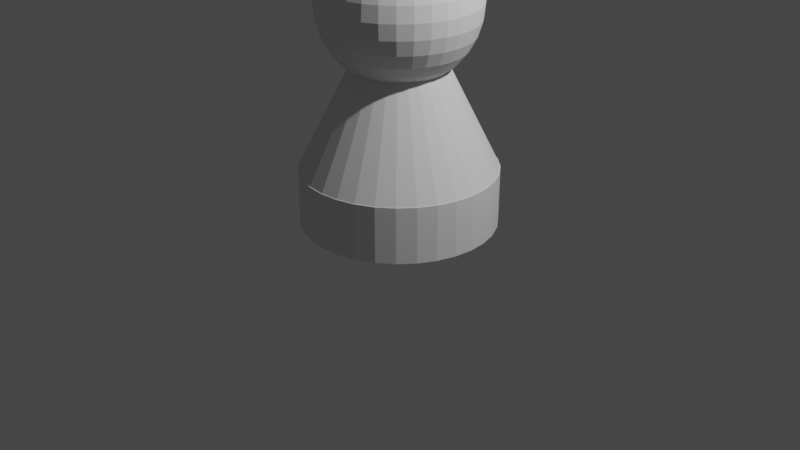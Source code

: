 # Source: Person_old.blend  (saved by Blender 3.0.42; exported with 4.5.12 LTS)
import bpy
from mathutils import Matrix  # noqa: F401  (used for matrix-valued properties, if any)

bpy.ops.wm.read_factory_settings(use_empty=True)
scene = bpy.context.scene
scene.name = 'Scene'

# ---- collections
col_collection = bpy.data.collections.new('Collection'); scene.collection.children.link(col_collection)

# ---- world
world_world = bpy.data.worlds.new('World'); scene.world = world_world
world_world.use_nodes = True; world_world.node_tree.nodes.clear()
_N = world_world.node_tree.nodes; _L = world_world.node_tree.links
n0 = _N.new('ShaderNodeOutputWorld'); n0.name = 'World Output'; n0.location = (300, 300)
n1 = _N.new('ShaderNodeBackground'); n1.name = 'Background'; n1.location = (10, 300)
n1.inputs[0].default_value = (0.05088, 0.05088, 0.05088, 1.0)
_L.new(n1.outputs[0], n0.inputs[0])
n0.is_active_output = True
world_world.color = (0.05088, 0.05088, 0.05088)
world_world.use_sun_shadow = False
world_world.sun_shadow_jitter_overblur = 0.0

# ---- cameras
cam_camera = bpy.data.cameras.new('Camera')
cam_camera.clip_end = 100.0
cam_camera.ortho_scale = 7.314

# ---- lights
light_light = bpy.data.lights.new('Light', 'POINT')
light_light.transmission_factor = 0.0
light_light.energy = 1000.0
light_light.shadow_soft_size = 0.1
light_light.shadow_maximum_resolution = 0.006
light_light.use_absolute_resolution = True

# ---- meshes
me_person = bpy.data.meshes.new('Person')
me_person.from_pydata([(0.0, 0.1951, 3.777), (0.0, 0.3827, 3.72), (0.0, 0.5556, 3.628), (0.0, 0.7071, 3.504), (0.0, 0.8315, 3.352), (0.0, 0.9239, 3.179), (0.0, 0.9808, 2.992), (0.0, 0.8315, 2.241), (0.0, 0.7071, 2.089), (0.0, 0.5556, 1.965), (0.03806, 0.1913, 3.777), (0.07466, 0.3753, 3.72), (0.1084, 0.5449, 3.628), (0.1379, 0.6935, 3.504), (0.1622, 0.8155, 3.352), (0.1802, 0.9061, 3.179), (0.1913, 0.9619, 2.992), (0.1951, 0.9808, 2.796), (0.1913, 0.9619, 2.601), (0.1802, 0.9061, 2.414), (0.1622, 0.8155, 2.241), (0.1379, 0.6935, 2.089), (0.1084, 0.5449, 1.965), (0.07466, 0.3753, 1.873), (0.03806, 0.1913, 1.816), (0.07466, 0.1802, 3.777), (0.1464, 0.3536, 3.72), (0.2126, 0.5133, 3.628), (0.2706, 0.6533, 3.504), (0.3182, 0.7682, 3.352), (0.3536, 0.8536, 3.179), (0.3753, 0.9061, 2.992), (0.3827, 0.9239, 2.796), (0.3753, 0.9061, 2.601), (0.3536, 0.8536, 2.414), (0.3182, 0.7682, 2.241), (0.2706, 0.6533, 2.089), (0.2126, 0.5133, 1.965), (0.1464, 0.3536, 1.873), (0.07466, 0.1802, 1.816), (0.1084, 0.1622, 3.777), (0.2126, 0.3182, 3.72), (0.3087, 0.4619, 3.628), (0.3928, 0.5879, 3.504), (0.4619, 0.6913, 3.352), (0.5133, 0.7682, 3.179), (0.5449, 0.8155, 2.992), (0.5556, 0.8315, 2.796), (0.5449, 0.8155, 2.601), (0.5133, 0.7682, 2.414), (0.4619, 0.6913, 2.241), (0.3928, 0.5879, 2.089), (0.3087, 0.4619, 1.965), (0.2126, 0.3182, 1.873), (0.1084, 0.1622, 1.816), (0.1379, 0.1379, 3.777), (0.2706, 0.2706, 3.72), (0.3928, 0.3928, 3.628), (0.5, 0.5, 3.504), (0.5879, 0.5879, 3.352), (0.6533, 0.6533, 3.179), (0.6935, 0.6935, 2.992), (0.7071, 0.7071, 2.796), (0.6935, 0.6935, 2.601), (0.6533, 0.6533, 2.414), (0.5879, 0.5879, 2.241), (0.5, 0.5, 2.089), (0.3928, 0.3928, 1.965), (0.2706, 0.2706, 1.873), (0.1379, 0.1379, 1.816), (0.1622, 0.1084, 3.777), (0.3182, 0.2126, 3.72), (0.4619, 0.3087, 3.628), (0.5879, 0.3928, 3.504), (0.6913, 0.4619, 3.352), (0.7682, 0.5133, 3.179), (0.8155, 0.5449, 2.992), (0.8315, 0.5556, 2.796), (0.8155, 0.5449, 2.601), (0.7682, 0.5133, 2.414), (0.6913, 0.4619, 2.241), (0.5879, 0.3928, 2.089), (0.4619, 0.3087, 1.965), (0.3182, 0.2126, 1.873), (0.1622, 0.1084, 1.816), (0.1802, 0.07466, 3.777), (0.3536, 0.1464, 3.72), (0.5133, 0.2126, 3.628), (0.6533, 0.2706, 3.504), (0.7682, 0.3182, 3.352), (0.8536, 0.3536, 3.179), (0.9061, 0.3753, 2.992), (0.9239, 0.3827, 2.796), (0.9061, 0.3753, 2.601), (0.8536, 0.3536, 2.414), (0.7682, 0.3182, 2.241), (0.6533, 0.2706, 2.089), (0.5133, 0.2126, 1.965), (0.3536, 0.1464, 1.873), (0.1802, 0.07466, 1.816), (0.1913, 0.03806, 3.777), (0.3753, 0.07466, 3.72), (0.5449, 0.1084, 3.628), (0.6935, 0.1379, 3.504), (0.8155, 0.1622, 3.352), (0.9061, 0.1802, 3.179), (0.9619, 0.1913, 2.992), (0.9808, 0.1951, 2.796), (0.9619, 0.1913, 2.601), (0.9061, 0.1802, 2.414), (0.8155, 0.1622, 2.241), (0.6935, 0.1379, 2.089), (0.5449, 0.1084, 1.965), (0.3753, 0.07466, 1.873), (0.1913, 0.03806, 1.816), (0.1951, -6.874e-08, 3.777), (0.3827, -1.209e-07, 3.72), (0.5556, -1.134e-07, 3.628), (0.7071, -4.638e-08, 3.504), (0.8315, -9.109e-08, 3.352), (0.9239, -1.658e-08, 3.179), (0.9808, -9.109e-08, 2.992), (1.0, -1.656e-07, 2.796), (0.9808, -9.109e-08, 2.601), (0.9239, -1.507e-07, 2.414), (0.8315, -1.06e-07, 2.241), (0.7071, -4.638e-08, 2.089), (0.5556, -1.134e-07, 1.965), (0.3827, -9.854e-08, 1.873), (0.1951, -7.619e-08, 1.816), (0.1913, -0.03806, 3.777), (0.3753, -0.07466, 3.72), (0.5449, -0.1084, 3.628), (0.6935, -0.1379, 3.504), (0.8155, -0.1622, 3.352), (0.9061, -0.1802, 3.179), (0.9619, -0.1913, 2.992), (0.9808, -0.1951, 2.796), (0.9619, -0.1913, 2.601), (0.9061, -0.1802, 2.414), (0.8155, -0.1622, 2.241), (0.6935, -0.1379, 2.089), (0.5449, -0.1084, 1.965), (0.3753, -0.07466, 1.873), (0.1913, -0.03806, 1.816), (0.1802, -0.07466, 3.777), (0.3536, -0.1464, 3.72), (0.5133, -0.2126, 3.628), (0.6533, -0.2706, 3.504), (0.7682, -0.3182, 3.352), (0.8536, -0.3536, 3.179), (0.9061, -0.3753, 2.992), (0.9239, -0.3827, 2.796), (0.9061, -0.3753, 2.601), (0.8536, -0.3536, 2.414), (0.7682, -0.3182, 2.241), (0.6533, -0.2706, 2.089), (0.5133, -0.2126, 1.965), (0.3536, -0.1464, 1.873), (0.1802, -0.07466, 1.816), (0.1622, -0.1084, 3.777), (0.3182, -0.2126, 3.72), (0.4619, -0.3087, 3.628), (0.5879, -0.3928, 3.504), (0.6913, -0.4619, 3.352), (0.7682, -0.5133, 3.179), (0.8155, -0.5449, 2.992), (0.8315, -0.5556, 2.796), (0.8155, -0.5449, 2.601), (0.7682, -0.5133, 2.414), (0.6913, -0.4619, 2.241), (0.5879, -0.3928, 2.089), (0.4619, -0.3087, 1.965), (0.3182, -0.2126, 1.873), (0.1622, -0.1084, 1.816), (0.1379, -0.1379, 3.777), (0.2706, -0.2706, 3.72), (0.3928, -0.3928, 3.628), (0.5, -0.5, 3.504), (0.5879, -0.5879, 3.352), (0.6533, -0.6533, 3.179), (0.6935, -0.6935, 2.992), (0.7071, -0.7071, 2.796), (0.6935, -0.6935, 2.601), (0.6533, -0.6533, 2.414), (0.5879, -0.5879, 2.241), (0.5, -0.5, 2.089), (0.3928, -0.3928, 1.965), (0.2706, -0.2706, 1.873), (0.1379, -0.1379, 1.816), (0.1084, -0.1622, 3.777), (0.2126, -0.3182, 3.72), (0.3087, -0.4619, 3.628), (0.3928, -0.5879, 3.504), (0.4619, -0.6913, 3.352), (0.5133, -0.7682, 3.179), (0.5449, -0.8155, 2.992), (0.5556, -0.8315, 2.796), (0.5449, -0.8155, 2.601), (0.5133, -0.7682, 2.414), (0.4619, -0.6913, 2.241), (0.3928, -0.5879, 2.089), (0.3087, -0.4619, 1.965), (0.2126, -0.3182, 1.873), (0.1084, -0.1622, 1.816), (0.07466, -0.1802, 3.777), (0.1464, -0.3536, 3.72), (0.2126, -0.5133, 3.628), (0.2706, -0.6533, 3.504), (0.3182, -0.7682, 3.352), (0.3536, -0.8536, 3.179), (0.3753, -0.9061, 2.992), (0.3827, -0.9239, 2.796), (0.3753, -0.9061, 2.601), (0.3536, -0.8536, 2.414), (0.3182, -0.7682, 2.241), (0.2706, -0.6533, 2.089), (0.2126, -0.5133, 1.965), (0.1464, -0.3536, 1.873), (0.07466, -0.1802, 1.816), (0.03806, -0.1913, 3.777), (0.07466, -0.3753, 3.72), (0.1084, -0.5449, 3.628), (0.1379, -0.6935, 3.504), (0.1622, -0.8155, 3.352), (0.1802, -0.9061, 3.179), (0.1913, -0.9619, 2.992), (0.1951, -0.9808, 2.796), (0.1913, -0.9619, 2.601), (0.1802, -0.9061, 2.414), (0.1622, -0.8155, 2.241), (0.1379, -0.6935, 2.089), (0.1084, -0.5449, 1.965), (0.07466, -0.3753, 1.873), (0.03806, -0.1913, 1.816), (2.154e-09, -0.1951, 3.777), (-2.765e-08, -0.3827, 3.72), (-6.49e-08, -0.5556, 3.628), (4.686e-08, -0.7071, 3.504), (-1.275e-08, -0.8315, 3.352), (1.706e-08, -0.9239, 3.179), (-7.235e-08, -0.9808, 2.992), (-2.661e-07, -1.0, 2.796), (-7.235e-08, -0.9808, 2.601), (-1.171e-07, -0.9239, 2.414), (-4.255e-08, -0.8315, 2.241), (4.686e-08, -0.7071, 2.089), (-6.49e-08, -0.5556, 1.965), (2.154e-09, -0.3827, 1.873), (-1.571e-09, -0.1951, 1.816), (-0.03806, -0.1913, 3.777), (-0.07466, -0.3753, 3.72), (-0.1084, -0.5449, 3.628), (-0.1379, -0.6935, 3.504), (-0.1622, -0.8155, 3.352), (-0.1802, -0.9061, 3.179), (-0.1913, -0.9619, 2.992), (-0.1951, -0.9808, 2.796), (-0.1913, -0.9619, 2.601), (-0.1802, -0.9061, 2.414), (-0.1622, -0.8155, 2.241), (-0.1379, -0.6935, 2.089), (-0.1084, -0.5449, 1.965), (-0.07466, -0.3753, 1.873), (-0.03806, -0.1913, 1.816), (-0.07466, -0.1802, 3.777), (-0.1464, -0.3536, 3.72), (-0.2126, -0.5133, 3.628), (-0.2706, -0.6533, 3.504), (-0.3182, -0.7682, 3.352), (-0.3536, -0.8536, 3.179), (-0.3753, -0.9061, 2.992), (-0.3827, -0.9239, 2.796), (-0.3753, -0.9061, 2.601), (-0.3536, -0.8536, 2.414), (-0.3182, -0.7682, 2.241), (-0.2706, -0.6533, 2.089), (-0.2126, -0.5133, 1.965), (-0.1464, -0.3536, 1.873), (-0.07466, -0.1802, 1.816), (-0.1084, -0.1622, 3.777), (-0.2126, -0.3182, 3.72), (-0.3087, -0.4619, 3.628), (-0.3928, -0.5879, 3.504), (-0.4619, -0.6913, 3.352), (-0.5133, -0.7682, 3.179), (-0.5449, -0.8155, 2.992), (-0.5556, -0.8315, 2.796), (-0.5449, -0.8155, 2.601), (-0.5133, -0.7682, 2.414), (-0.4619, -0.6913, 2.241), (-0.3928, -0.5879, 2.089), (-0.3087, -0.4619, 1.965), (-0.2126, -0.3182, 1.873), (-0.1084, -0.1622, 1.816), (-0.1379, -0.1379, 3.777), (-0.2706, -0.2706, 3.72), (-0.3928, -0.3928, 3.628), (-0.5, -0.5, 3.504), (-0.5879, -0.5879, 3.352), (-0.6533, -0.6533, 3.179), (-0.6935, -0.6935, 2.992), (-0.7071, -0.7071, 2.796), (-0.6935, -0.6935, 2.601), (-0.6533, -0.6533, 2.414), (-0.5879, -0.5879, 2.241), (-0.5, -0.5, 2.089), (-0.3928, -0.3928, 1.965), (-0.2706, -0.2706, 1.873), (-0.1379, -0.1379, 1.816), (-0.1622, -0.1084, 3.777), (-0.3182, -0.2126, 3.72), (-0.4619, -0.3087, 3.628), (-0.5879, -0.3928, 3.504), (-0.6913, -0.4619, 3.352), (-0.7682, -0.5133, 3.179), (-0.8155, -0.5449, 2.992), (-0.8315, -0.5556, 2.796), (-0.8155, -0.5449, 2.601), (-0.7682, -0.5133, 2.414), (-0.6913, -0.4619, 2.241), (-0.5879, -0.3928, 2.089), (-0.4619, -0.3087, 1.965), (-0.3182, -0.2126, 1.873), (-0.1622, -0.1084, 1.816), (-8.077e-08, -1.209e-07, 3.796), (-0.1802, -0.07466, 3.777), (-0.3536, -0.1464, 3.72), (-0.5133, -0.2126, 3.628), (-0.6533, -0.2706, 3.504), (-0.7682, -0.3182, 3.352), (-0.8536, -0.3536, 3.179), (-0.9061, -0.3753, 2.992), (-0.9239, -0.3827, 2.796), (-0.9061, -0.3753, 2.601), (-0.8536, -0.3536, 2.414), (-0.7682, -0.3182, 2.241), (-0.6533, -0.2706, 2.089), (-0.5133, -0.2126, 1.965), (-0.3536, -0.1464, 1.873), (-0.1802, -0.07466, 1.816), (-0.1913, -0.03806, 3.777), (-0.3753, -0.07466, 3.72), (-0.5449, -0.1084, 3.628), (-0.6935, -0.1379, 3.504), (-0.8155, -0.1622, 3.352), (-0.9061, -0.1802, 3.179), (-0.9619, -0.1913, 2.992), (-0.9808, -0.1951, 2.796), (-0.9619, -0.1913, 2.601), (-0.9061, -0.1802, 2.414), (-0.8155, -0.1622, 2.241), (-0.6935, -0.1379, 2.089), (-0.5449, -0.1084, 1.965), (-0.3753, -0.07466, 1.873), (-0.1913, -0.03806, 1.816), (-0.1951, -7.246e-08, 3.777), (-0.3827, -4.638e-08, 3.72), (-0.5556, 5.771e-09, 3.628), (-0.7071, -9.109e-08, 3.504), (-0.8315, -4.638e-08, 3.352), (-0.9239, -1.68e-09, 3.179), (-0.9808, 7.283e-08, 2.992), (-1.0, 3.858e-07, 2.796), (-0.9808, 7.283e-08, 2.601), (-0.9239, 1.175e-07, 2.414), (-0.8315, -3.148e-08, 2.241), (-0.7071, -9.109e-08, 2.089), (-0.5556, 5.771e-09, 1.965), (-0.3827, -6.128e-08, 1.873), (-0.1951, -6.874e-08, 1.816), (-0.1913, 0.03806, 3.777), (-0.3753, 0.07466, 3.72), (-0.5449, 0.1084, 3.628), (-0.6935, 0.1379, 3.504), (-0.8155, 0.1622, 3.352), (-0.9061, 0.1802, 3.179), (-0.9619, 0.1913, 2.992), (-0.9808, 0.1951, 2.796), (-0.9619, 0.1913, 2.601), (-0.9061, 0.1802, 2.414), (-0.8155, 0.1622, 2.241), (-0.6935, 0.1379, 2.089), (-0.5449, 0.1084, 1.965), (-0.3753, 0.07466, 1.873), (-0.1913, 0.03806, 1.816), (-0.1802, 0.07466, 3.777), (-0.3536, 0.1464, 3.72), (-0.5133, 0.2126, 3.628), (-0.6533, 0.2706, 3.504), (-0.7682, 0.3182, 3.352), (-0.8536, 0.3536, 3.179), (-0.9061, 0.3753, 2.992), (-0.9239, 0.3827, 2.796), (-0.9061, 0.3753, 2.601), (-0.8536, 0.3536, 2.414), (-0.7682, 0.3182, 2.241), (-0.6533, 0.2706, 2.089), (-0.5133, 0.2126, 1.965), (-0.3536, 0.1464, 1.873), (-0.1802, 0.07466, 1.816), (-0.1622, 0.1084, 3.777), (-0.3182, 0.2126, 3.72), (-0.4619, 0.3087, 3.628), (-0.5879, 0.3928, 3.504), (-0.6913, 0.4619, 3.352), (-0.7682, 0.5133, 3.179), (-0.8155, 0.5449, 2.992), (-0.8315, 0.5556, 2.796), (-0.8155, 0.5449, 2.601), (-0.7682, 0.5133, 2.414), (-0.6913, 0.4619, 2.241), (-0.5879, 0.3928, 2.089), (-0.4619, 0.3087, 1.965), (-0.3182, 0.2126, 1.873), (-0.1622, 0.1084, 1.816), (-0.1379, 0.1379, 3.777), (-0.2706, 0.2706, 3.72), (-0.3928, 0.3928, 3.628), (-0.5, 0.5, 3.504), (-0.5879, 0.5879, 3.352), (-0.6533, 0.6533, 3.179), (-0.6935, 0.6935, 2.992), (-0.7071, 0.7071, 2.796), (-0.6935, 0.6935, 2.601), (-0.6533, 0.6533, 2.414), (-0.5879, 0.5879, 2.241), (-0.5, 0.5, 2.089), (-0.3928, 0.3928, 1.965), (-0.2706, 0.2706, 1.873), (-0.1379, 0.1379, 1.816), (-0.1084, 0.1622, 3.777), (-0.2126, 0.3182, 3.72), (-0.3087, 0.4619, 3.628), (-0.3928, 0.5879, 3.504), (-0.4619, 0.6913, 3.352), (-0.5133, 0.7682, 3.179), (-0.5449, 0.8155, 2.992), (-0.5556, 0.8315, 2.796), (-0.5449, 0.8155, 2.601), (-0.5133, 0.7682, 2.414), (-0.4619, 0.6913, 2.241), (-0.3928, 0.5879, 2.089), (-0.3087, 0.4619, 1.965), (-0.2126, 0.3182, 1.873), (-0.1084, 0.1622, 1.816), (-0.07466, 0.1802, 3.777), (-0.1464, 0.3536, 3.72), (-0.2126, 0.5133, 3.628), (-0.2706, 0.6533, 3.504), (-0.3182, 0.7682, 3.352), (-0.3536, 0.8536, 3.179), (-0.3753, 0.9061, 2.992), (-0.3827, 0.9239, 2.796), (-0.3753, 0.9061, 2.601), (-0.3536, 0.8536, 2.414), (-0.3182, 0.7682, 2.241), (-0.2706, 0.6533, 2.089), (-0.2126, 0.5133, 1.965), (-0.1464, 0.3536, 1.873), (-0.07466, 0.1802, 1.816), (-0.03806, 0.1913, 3.777), (-0.07466, 0.3753, 3.72), (-0.1084, 0.5449, 3.628), (-0.1379, 0.6935, 3.504), (-0.1622, 0.8155, 3.352), (-0.1802, 0.9061, 3.179), (-0.1913, 0.9619, 2.992), (-0.1951, 0.9808, 2.796), (-0.1913, 0.9619, 2.601), (-0.1802, 0.9061, 2.414), (-0.1622, 0.8155, 2.241), (-0.1379, 0.6935, 2.089), (-0.1084, 0.5449, 1.965), (-0.07466, 0.3753, 1.873), (-0.03806, 0.1913, 1.816), (5.386e-07, 1.0, 2.796), (2.257e-07, 0.9808, 2.601), (1.959e-07, 0.9239, 2.414), (6.921e-08, 0.3827, 1.873), (2.823e-08, 0.1951, 1.816), (0.0, -8.742e-08, 1.796), (0.0, 0.0, 0.7379), (0.0, 0.0, 0.02212), (0.0, 1.243, 0.7379), (0.0, 1.243, 0.02212), (0.2426, 1.219, 0.7379), (0.2426, 1.219, 0.02212), (0.4758, 1.149, 0.7379), (0.4758, 1.149, 0.02212), (0.6908, 1.034, 0.7379), (0.6908, 1.034, 0.02212), (0.8792, 0.8792, 0.7379), (0.8792, 0.8792, 0.02212), (1.034, 0.6908, 0.7379), (1.034, 0.6908, 0.02212), (1.149, 0.4758, 0.7379), (1.149, 0.4758, 0.02212), (1.219, 0.2426, 0.7379), (1.219, 0.2426, 0.02212), (1.243, -5.435e-08, 0.7379), (1.243, -5.435e-08, 0.02212), (1.219, -0.2426, 0.7379), (1.219, -0.2426, 0.02212), (1.149, -0.4758, 0.7379), (1.149, -0.4758, 0.02212), (1.034, -0.6908, 0.7379), (1.034, -0.6908, 0.02212), (0.8792, -0.8792, 0.7379), (0.8792, -0.8792, 0.02212), (0.6908, -1.034, 0.7379), (0.6908, -1.034, 0.02212), (0.4758, -1.149, 0.7379), (0.4758, -1.149, 0.02212), (0.2426, -1.219, 0.7379), (0.2426, -1.219, 0.02212), (-1.087e-07, -1.243, 0.7379), (-1.087e-07, -1.243, 0.02212), (-0.2426, -1.219, 0.7379), (-0.2426, -1.219, 0.02212), (-0.4758, -1.149, 0.7379), (-0.4758, -1.149, 0.02212), (-0.6908, -1.034, 0.7379), (-0.6908, -1.034, 0.02212), (-0.8792, -0.8792, 0.7379), (-0.8792, -0.8792, 0.02212), (-1.034, -0.6908, 0.7379), (-1.034, -0.6908, 0.02212), (-1.149, -0.4758, 0.7379), (-1.149, -0.4758, 0.02212), (-1.219, -0.2426, 0.7379), (-1.219, -0.2426, 0.02212), (-1.243, 1.483e-08, 0.7379), (-1.243, 1.483e-08, 0.02212), (-1.219, 0.2426, 0.7379), (-1.219, 0.2426, 0.02212), (-1.149, 0.4758, 0.7379), (-1.149, 0.4758, 0.02212), (-1.034, 0.6908, 0.7379), (-1.034, 0.6908, 0.02212), (-0.8792, 0.8792, 0.7379), (-0.8792, 0.8792, 0.02212), (-0.6908, 1.034, 0.7379), (-0.6908, 1.034, 0.02212), (-0.4758, 1.149, 0.7379), (-0.4758, 1.149, 0.02212), (-0.2426, 1.219, 0.7379), (-0.2426, 1.219, 0.02212), (0.0, 0.0, 0.7226), (0.0, 1.243, 0.7226), (0.2426, 1.219, 0.7226), (0.4758, 1.149, 0.7226), (0.6908, 1.034, 0.7226), (0.8792, 0.8792, 0.7226), (1.034, 0.6908, 0.7226), (1.149, 0.4758, 0.7226), (1.219, 0.2426, 0.7226), (1.243, -5.435e-08, 0.7226), (1.219, -0.2426, 0.7226), (1.149, -0.4758, 0.7226), (1.034, -0.6908, 0.7226), (0.8792, -0.8792, 0.7226), (0.6908, -1.034, 0.7226), (0.4758, -1.149, 0.7226), (0.2426, -1.219, 0.7226), (-1.087e-07, -1.243, 0.7226), (-0.2426, -1.219, 0.7226), (-0.4758, -1.149, 0.7226), (-0.6908, -1.034, 0.7226), (-0.8792, -0.8792, 0.7226), (-1.034, -0.6908, 0.7226), (-1.149, -0.4758, 0.7226), (-1.219, -0.2426, 0.7226), (-1.243, 1.483e-08, 0.7226), (-1.219, 0.2426, 0.7226), (-1.149, 0.4758, 0.7226), (-1.034, 0.6908, 0.7226), (-0.8792, 0.8792, 0.7226), (-0.6908, 1.034, 0.7226), (-0.4758, 1.149, 0.7226), (-0.2426, 1.219, 0.7226), (0.0, 0.0, 3.209)], [], [(4, 3, 13, 14), (9, 8, 21, 22), (5, 4, 14, 15), (479, 9, 22, 23), (6, 5, 15, 16), (480, 479, 23, 24), (476, 6, 16, 17), (0, 325, 10), (481, 480, 24), (477, 476, 17, 18), (1, 0, 10, 11), (478, 477, 18, 19), (2, 1, 11, 12), (7, 478, 19, 20), (3, 2, 12, 13), (8, 7, 20, 21), (13, 12, 27, 28), (21, 20, 35, 36), (14, 13, 28, 29), (22, 21, 36, 37), (15, 14, 29, 30), (23, 22, 37, 38), (16, 15, 30, 31), (24, 23, 38, 39), (17, 16, 31, 32), (10, 325, 25), (481, 24, 39), (18, 17, 32, 33), (11, 10, 25, 26), (19, 18, 33, 34), (12, 11, 26, 27), (20, 19, 34, 35), (32, 31, 46, 47), (25, 325, 40), (481, 39, 54), (33, 32, 47, 48), (26, 25, 40, 41), (34, 33, 48, 49), (27, 26, 41, 42), (35, 34, 49, 50), (28, 27, 42, 43), (36, 35, 50, 51), (29, 28, 43, 44), (37, 36, 51, 52), (30, 29, 44, 45), (38, 37, 52, 53), (31, 30, 45, 46), (39, 38, 53, 54), (51, 50, 65, 66), (44, 43, 58, 59), (52, 51, 66, 67), (45, 44, 59, 60), (53, 52, 67, 68), (46, 45, 60, 61), (54, 53, 68, 69), (47, 46, 61, 62), (40, 325, 55), (481, 54, 69), (48, 47, 62, 63), (41, 40, 55, 56), (49, 48, 63, 64), (42, 41, 56, 57), (50, 49, 64, 65), (43, 42, 57, 58), (55, 325, 70), (481, 69, 84), (63, 62, 77, 78), (56, 55, 70, 71), (64, 63, 78, 79), (57, 56, 71, 72), (65, 64, 79, 80), (58, 57, 72, 73), (66, 65, 80, 81), (59, 58, 73, 74), (67, 66, 81, 82), (60, 59, 74, 75), (68, 67, 82, 83), (61, 60, 75, 76), (69, 68, 83, 84), (62, 61, 76, 77), (74, 73, 88, 89), (82, 81, 96, 97), (75, 74, 89, 90), (83, 82, 97, 98), (76, 75, 90, 91), (84, 83, 98, 99), (77, 76, 91, 92), (70, 325, 85), (481, 84, 99), (78, 77, 92, 93), (71, 70, 85, 86), (79, 78, 93, 94), (72, 71, 86, 87), (80, 79, 94, 95), (73, 72, 87, 88), (81, 80, 95, 96), (93, 92, 107, 108), (86, 85, 100, 101), (94, 93, 108, 109), (87, 86, 101, 102), (95, 94, 109, 110), (88, 87, 102, 103), (96, 95, 110, 111), (89, 88, 103, 104), (97, 96, 111, 112), (90, 89, 104, 105), (98, 97, 112, 113), (91, 90, 105, 106), (99, 98, 113, 114), (92, 91, 106, 107), (85, 325, 100), (481, 99, 114), (112, 111, 126, 127), (105, 104, 119, 120), (113, 112, 127, 128), (106, 105, 120, 121), (114, 113, 128, 129), (107, 106, 121, 122), (100, 325, 115), (481, 114, 129), (108, 107, 122, 123), (101, 100, 115, 116), (109, 108, 123, 124), (102, 101, 116, 117), (110, 109, 124, 125), (103, 102, 117, 118), (111, 110, 125, 126), (104, 103, 118, 119), (124, 123, 138, 139), (117, 116, 131, 132), (125, 124, 139, 140), (118, 117, 132, 133), (126, 125, 140, 141), (119, 118, 133, 134), (127, 126, 141, 142), (120, 119, 134, 135), (128, 127, 142, 143), (121, 120, 135, 136), (129, 128, 143, 144), (122, 121, 136, 137), (115, 325, 130), (481, 129, 144), (123, 122, 137, 138), (116, 115, 130, 131), (143, 142, 157, 158), (136, 135, 150, 151), (144, 143, 158, 159), (137, 136, 151, 152), (130, 325, 145), (481, 144, 159), (138, 137, 152, 153), (131, 130, 145, 146), (139, 138, 153, 154), (132, 131, 146, 147), (140, 139, 154, 155), (133, 132, 147, 148), (141, 140, 155, 156), (134, 133, 148, 149), (142, 141, 156, 157), (135, 134, 149, 150), (147, 146, 161, 162), (155, 154, 169, 170), (148, 147, 162, 163), (156, 155, 170, 171), (149, 148, 163, 164), (157, 156, 171, 172), (150, 149, 164, 165), (158, 157, 172, 173), (151, 150, 165, 166), (159, 158, 173, 174), (152, 151, 166, 167), (145, 325, 160), (481, 159, 174), (153, 152, 167, 168), (146, 145, 160, 161), (154, 153, 168, 169), (166, 165, 180, 181), (174, 173, 188, 189), (167, 166, 181, 182), (160, 325, 175), (481, 174, 189), (168, 167, 182, 183), (161, 160, 175, 176), (169, 168, 183, 184), (162, 161, 176, 177), (170, 169, 184, 185), (163, 162, 177, 178), (171, 170, 185, 186), (164, 163, 178, 179), (172, 171, 186, 187), (165, 164, 179, 180), (173, 172, 187, 188), (185, 184, 199, 200), (178, 177, 192, 193), (186, 185, 200, 201), (179, 178, 193, 194), (187, 186, 201, 202), (180, 179, 194, 195), (188, 187, 202, 203), (181, 180, 195, 196), (189, 188, 203, 204), (182, 181, 196, 197), (175, 325, 190), (481, 189, 204), (183, 182, 197, 198), (176, 175, 190, 191), (184, 183, 198, 199), (177, 176, 191, 192), (204, 203, 218, 219), (197, 196, 211, 212), (190, 325, 205), (481, 204, 219), (198, 197, 212, 213), (191, 190, 205, 206), (199, 198, 213, 214), (192, 191, 206, 207), (200, 199, 214, 215), (193, 192, 207, 208), (201, 200, 215, 216), (194, 193, 208, 209), (202, 201, 216, 217), (195, 194, 209, 210), (203, 202, 217, 218), (196, 195, 210, 211), (208, 207, 222, 223), (216, 215, 230, 231), (209, 208, 223, 224), (217, 216, 231, 232), (210, 209, 224, 225), (218, 217, 232, 233), (211, 210, 225, 226), (219, 218, 233, 234), (212, 211, 226, 227), (205, 325, 220), (481, 219, 234), (213, 212, 227, 228), (206, 205, 220, 221), (214, 213, 228, 229), (207, 206, 221, 222), (215, 214, 229, 230), (227, 226, 241, 242), (220, 325, 235), (481, 234, 249), (228, 227, 242, 243), (221, 220, 235, 236), (229, 228, 243, 244), (222, 221, 236, 237), (230, 229, 244, 245), (223, 222, 237, 238), (231, 230, 245, 246), (224, 223, 238, 239), (232, 231, 246, 247), (225, 224, 239, 240), (233, 232, 247, 248), (226, 225, 240, 241), (234, 233, 248, 249), (246, 245, 260, 261), (239, 238, 253, 254), (247, 246, 261, 262), (240, 239, 254, 255), (248, 247, 262, 263), (241, 240, 255, 256), (249, 248, 263, 264), (242, 241, 256, 257), (235, 325, 250), (481, 249, 264), (243, 242, 257, 258), (236, 235, 250, 251), (244, 243, 258, 259), (237, 236, 251, 252), (245, 244, 259, 260), (238, 237, 252, 253), (481, 264, 279), (258, 257, 272, 273), (251, 250, 265, 266), (259, 258, 273, 274), (252, 251, 266, 267), (260, 259, 274, 275), (253, 252, 267, 268), (261, 260, 275, 276), (254, 253, 268, 269), (262, 261, 276, 277), (255, 254, 269, 270), (263, 262, 277, 278), (256, 255, 270, 271), (264, 263, 278, 279), (257, 256, 271, 272), (250, 325, 265), (277, 276, 291, 292), (270, 269, 284, 285), (278, 277, 292, 293), (271, 270, 285, 286), (279, 278, 293, 294), (272, 271, 286, 287), (265, 325, 280), (481, 279, 294), (273, 272, 287, 288), (266, 265, 280, 281), (274, 273, 288, 289), (267, 266, 281, 282), (275, 274, 289, 290), (268, 267, 282, 283), (276, 275, 290, 291), (269, 268, 283, 284), (281, 280, 295, 296), (289, 288, 303, 304), (282, 281, 296, 297), (290, 289, 304, 305), (283, 282, 297, 298), (291, 290, 305, 306), (284, 283, 298, 299), (292, 291, 306, 307), (285, 284, 299, 300), (293, 292, 307, 308), (286, 285, 300, 301), (294, 293, 308, 309), (287, 286, 301, 302), (280, 325, 295), (481, 294, 309), (288, 287, 302, 303), (300, 299, 314, 315), (308, 307, 322, 323), (301, 300, 315, 316), (309, 308, 323, 324), (302, 301, 316, 317), (295, 325, 310), (481, 309, 324), (303, 302, 317, 318), (296, 295, 310, 311), (304, 303, 318, 319), (297, 296, 311, 312), (305, 304, 319, 320), (298, 297, 312, 313), (306, 305, 320, 321), (299, 298, 313, 314), (307, 306, 321, 322), (319, 318, 334, 335), (312, 311, 327, 328), (320, 319, 335, 336), (313, 312, 328, 329), (321, 320, 336, 337), (314, 313, 329, 330), (322, 321, 337, 338), (315, 314, 330, 331), (323, 322, 338, 339), (316, 315, 331, 332), (324, 323, 339, 340), (317, 316, 332, 333), (310, 325, 326), (481, 324, 340), (318, 317, 333, 334), (311, 310, 326, 327), (339, 338, 353, 354), (332, 331, 346, 347), (340, 339, 354, 355), (333, 332, 347, 348), (326, 325, 341), (481, 340, 355), (334, 333, 348, 349), (327, 326, 341, 342), (335, 334, 349, 350), (328, 327, 342, 343), (336, 335, 350, 351), (329, 328, 343, 344), (337, 336, 351, 352), (330, 329, 344, 345), (338, 337, 352, 353), (331, 330, 345, 346), (343, 342, 357, 358), (351, 350, 365, 366), (344, 343, 358, 359), (352, 351, 366, 367), (345, 344, 359, 360), (353, 352, 367, 368), (346, 345, 360, 361), (354, 353, 368, 369), (347, 346, 361, 362), (355, 354, 369, 370), (348, 347, 362, 363), (341, 325, 356), (481, 355, 370), (349, 348, 363, 364), (342, 341, 356, 357), (350, 349, 364, 365), (362, 361, 376, 377), (370, 369, 384, 385), (363, 362, 377, 378), (356, 325, 371), (481, 370, 385), (364, 363, 378, 379), (357, 356, 371, 372), (365, 364, 379, 380), (358, 357, 372, 373), (366, 365, 380, 381), (359, 358, 373, 374), (367, 366, 381, 382), (360, 359, 374, 375), (368, 367, 382, 383), (361, 360, 375, 376), (369, 368, 383, 384), (381, 380, 395, 396), (374, 373, 388, 389), (382, 381, 396, 397), (375, 374, 389, 390), (383, 382, 397, 398), (376, 375, 390, 391), (384, 383, 398, 399), (377, 376, 391, 392), (385, 384, 399, 400), (378, 377, 392, 393), (371, 325, 386), (481, 385, 400), (379, 378, 393, 394), (372, 371, 386, 387), (380, 379, 394, 395), (373, 372, 387, 388), (400, 399, 414, 415), (393, 392, 407, 408), (386, 325, 401), (481, 400, 415), (394, 393, 408, 409), (387, 386, 401, 402), (395, 394, 409, 410), (388, 387, 402, 403), (396, 395, 410, 411), (389, 388, 403, 404), (397, 396, 411, 412), (390, 389, 404, 405), (398, 397, 412, 413), (391, 390, 405, 406), (399, 398, 413, 414), (392, 391, 406, 407), (412, 411, 426, 427), (405, 404, 419, 420), (413, 412, 427, 428), (406, 405, 420, 421), (414, 413, 428, 429), (407, 406, 421, 422), (415, 414, 429, 430), (408, 407, 422, 423), (401, 325, 416), (481, 415, 430), (409, 408, 423, 424), (402, 401, 416, 417), (410, 409, 424, 425), (403, 402, 417, 418), (411, 410, 425, 426), (404, 403, 418, 419), (416, 325, 431), (481, 430, 445), (424, 423, 438, 439), (417, 416, 431, 432), (425, 424, 439, 440), (418, 417, 432, 433), (426, 425, 440, 441), (419, 418, 433, 434), (427, 426, 441, 442), (420, 419, 434, 435), (428, 427, 442, 443), (421, 420, 435, 436), (429, 428, 443, 444), (422, 421, 436, 437), (430, 429, 444, 445), (423, 422, 437, 438), (435, 434, 449, 450), (443, 442, 457, 458), (436, 435, 450, 451), (444, 443, 458, 459), (437, 436, 451, 452), (445, 444, 459, 460), (438, 437, 452, 453), (431, 325, 446), (481, 445, 460), (439, 438, 453, 454), (432, 431, 446, 447), (440, 439, 454, 455), (433, 432, 447, 448), (441, 440, 455, 456), (434, 433, 448, 449), (442, 441, 456, 457), (454, 453, 468, 469), (447, 446, 461, 462), (455, 454, 469, 470), (448, 447, 462, 463), (456, 455, 470, 471), (449, 448, 463, 464), (457, 456, 471, 472), (450, 449, 464, 465), (458, 457, 472, 473), (451, 450, 465, 466), (459, 458, 473, 474), (452, 451, 466, 467), (460, 459, 474, 475), (453, 452, 467, 468), (446, 325, 461), (481, 460, 475), (473, 472, 8, 9), (466, 465, 4, 5), (474, 473, 9, 479), (467, 466, 5, 6), (475, 474, 479, 480), (468, 467, 6, 476), (461, 325, 0), (481, 475, 480), (469, 468, 476, 477), (462, 461, 0, 1), (470, 469, 477, 478), (463, 462, 1, 2), (471, 470, 478, 7), (464, 463, 2, 3), (472, 471, 7, 8), (465, 464, 3, 4), (482, 484, 486), (483, 487, 485), (484, 485, 487, 486), (482, 486, 488), (483, 489, 487), (486, 487, 489, 488), (482, 488, 490), (483, 491, 489), (488, 489, 491, 490), (482, 490, 492), (483, 493, 491), (490, 491, 493, 492), (482, 492, 494), (483, 495, 493), (492, 493, 495, 494), (482, 494, 496), (483, 497, 495), (494, 495, 497, 496), (482, 496, 498), (483, 499, 497), (496, 497, 499, 498), (482, 498, 500), (483, 501, 499), (498, 499, 501, 500), (482, 500, 502), (483, 503, 501), (500, 501, 503, 502), (482, 502, 504), (483, 505, 503), (502, 503, 505, 504), (482, 504, 506), (483, 507, 505), (504, 505, 507, 506), (482, 506, 508), (483, 509, 507), (506, 507, 509, 508), (482, 508, 510), (483, 511, 509), (508, 509, 511, 510), (482, 510, 512), (483, 513, 511), (510, 511, 513, 512), (482, 512, 514), (483, 515, 513), (512, 513, 515, 514), (482, 514, 516), (483, 517, 515), (514, 515, 517, 516), (482, 516, 518), (483, 519, 517), (516, 517, 519, 518), (482, 518, 520), (483, 521, 519), (518, 519, 521, 520), (482, 520, 522), (483, 523, 521), (520, 521, 523, 522), (482, 522, 524), (483, 525, 523), (522, 523, 525, 524), (482, 524, 526), (483, 527, 525), (524, 525, 527, 526), (482, 526, 528), (483, 529, 527), (526, 527, 529, 528), (482, 528, 530), (483, 531, 529), (528, 529, 531, 530), (482, 530, 532), (483, 533, 531), (530, 531, 533, 532), (482, 532, 534), (483, 535, 533), (532, 533, 535, 534), (482, 534, 536), (483, 537, 535), (534, 535, 537, 536), (482, 536, 538), (483, 539, 537), (536, 537, 539, 538), (482, 538, 540), (483, 541, 539), (538, 539, 541, 540), (482, 540, 542), (483, 543, 541), (540, 541, 543, 542), (482, 542, 544), (483, 545, 543), (542, 543, 545, 544), (482, 544, 546), (483, 547, 545), (544, 545, 547, 546), (482, 546, 484), (483, 485, 547), (546, 547, 485, 484), (548, 549, 550), (549, 581, 550), (548, 550, 551), (550, 581, 551), (548, 551, 552), (551, 581, 552), (548, 552, 553), (552, 581, 553), (548, 553, 554), (553, 581, 554), (548, 554, 555), (554, 581, 555), (548, 555, 556), (555, 581, 556), (548, 556, 557), (556, 581, 557), (548, 557, 558), (557, 581, 558), (548, 558, 559), (558, 581, 559), (548, 559, 560), (559, 581, 560), (548, 560, 561), (560, 581, 561), (548, 561, 562), (561, 581, 562), (548, 562, 563), (562, 581, 563), (548, 563, 564), (563, 581, 564), (548, 564, 565), (564, 581, 565), (548, 565, 566), (565, 581, 566), (548, 566, 567), (566, 581, 567), (548, 567, 568), (567, 581, 568), (548, 568, 569), (568, 581, 569), (548, 569, 570), (569, 581, 570), (548, 570, 571), (570, 581, 571), (548, 571, 572), (571, 581, 572), (548, 572, 573), (572, 581, 573), (548, 573, 574), (573, 581, 574), (548, 574, 575), (574, 581, 575), (548, 575, 576), (575, 581, 576), (548, 576, 577), (576, 581, 577), (548, 577, 578), (577, 581, 578), (548, 578, 579), (578, 581, 579), (548, 579, 580), (579, 581, 580), (548, 580, 549), (580, 581, 549)])
_uv = me_person.uv_layers.new(name='UVMap')
_uv.uv.foreach_set('vector', [0.75, 0.6875, 0.75, 0.75, 0.7188, 0.75, 0.7188, 0.6875, 0.75, 0.1875, 0.75, 0.25, 0.7188, 0.25, 0.7188, 0.1875, 0.75, 0.625, 0.75, 0.6875, 0.7188, 0.6875, 0.7188, 0.625, 0.75, 0.125, 0.75, 0.1875, 0.7188, 0.1875, 0.7188, 0.125, 0.75, 0.5625, 0.75, 0.625, 0.7188, 0.625, 0.7188, 0.5625, 0.75, 0.0625, 0.75, 0.125, 0.7188, 0.125, 0.7188, 0.0625, 0.75, 0.5, 0.75, 0.5625, 0.7188, 0.5625, 0.7188, 0.5, 0.75, 0.9375, 0.7344, 1.0, 0.7188, 0.9375, 0.7344, 0.0, 0.75, 0.0625, 0.7188, 0.0625, 0.75, 0.4375, 0.75, 0.5, 0.7188, 0.5, 0.7188, 0.4375, 0.75, 0.875, 0.75, 0.9375, 0.7188, 0.9375, 0.7188, 0.875, 0.75, 0.375, 0.75, 0.4375, 0.7188, 0.4375, 0.7188, 0.375, 0.75, 0.8125, 0.75, 0.875, 0.7188, 0.875, 0.7188, 0.8125, 0.75, 0.3125, 0.75, 0.375, 0.7188, 0.375, 0.7188, 0.3125, 0.75, 0.75, 0.75, 0.8125, 0.7188, 0.8125, 0.7188, 0.75, 0.75, 0.25, 0.75, 0.3125, 0.7188, 0.3125, 0.7188, 0.25, 0.7188, 0.75, 0.7188, 0.8125, 0.6875, 0.8125, 0.6875, 0.75, 0.7188, 0.25, 0.7188, 0.3125, 0.6875, 0.3125, 0.6875, 0.25, 0.7188, 0.6875, 0.7188, 0.75, 0.6875, 0.75, 0.6875, 0.6875, 0.7188, 0.1875, 0.7188, 0.25, 0.6875, 0.25, 0.6875, 0.1875, 0.7188, 0.625, 0.7188, 0.6875, 0.6875, 0.6875, 0.6875, 0.625, 0.7188, 0.125, 0.7188, 0.1875, 0.6875, 0.1875, 0.6875, 0.125, 0.7188, 0.5625, 0.7188, 0.625, 0.6875, 0.625, 0.6875, 0.5625, 0.7188, 0.0625, 0.7188, 0.125, 0.6875, 0.125, 0.6875, 0.0625, 0.7188, 0.5, 0.7188, 0.5625, 0.6875, 0.5625, 0.6875, 0.5, 0.7188, 0.9375, 0.7031, 1.0, 0.6875, 0.9375, 0.7031, 0.0, 0.7188, 0.0625, 0.6875, 0.0625, 0.7188, 0.4375, 0.7188, 0.5, 0.6875, 0.5, 0.6875, 0.4375, 0.7188, 0.875, 0.7188, 0.9375, 0.6875, 0.9375, 0.6875, 0.875, 0.7188, 0.375, 0.7188, 0.4375, 0.6875, 0.4375, 0.6875, 0.375, 0.7188, 0.8125, 0.7188, 0.875, 0.6875, 0.875, 0.6875, 0.8125, 0.7188, 0.3125, 0.7188, 0.375, 0.6875, 0.375, 0.6875, 0.3125, 0.6875, 0.5, 0.6875, 0.5625, 0.6562, 0.5625, 0.6562, 0.5, 0.6875, 0.9375, 0.6719, 1.0, 0.6562, 0.9375, 0.6719, 0.0, 0.6875, 0.0625, 0.6562, 0.0625, 0.6875, 0.4375, 0.6875, 0.5, 0.6562, 0.5, 0.6562, 0.4375, 0.6875, 0.875, 0.6875, 0.9375, 0.6562, 0.9375, 0.6562, 0.875, 0.6875, 0.375, 0.6875, 0.4375, 0.6562, 0.4375, 0.6562, 0.375, 0.6875, 0.8125, 0.6875, 0.875, 0.6562, 0.875, 0.6562, 0.8125, 0.6875, 0.3125, 0.6875, 0.375, 0.6562, 0.375, 0.6562, 0.3125, 0.6875, 0.75, 0.6875, 0.8125, 0.6562, 0.8125, 0.6562, 0.75, 0.6875, 0.25, 0.6875, 0.3125, 0.6562, 0.3125, 0.6562, 0.25, 0.6875, 0.6875, 0.6875, 0.75, 0.6562, 0.75, 0.6562, 0.6875, 0.6875, 0.1875, 0.6875, 0.25, 0.6562, 0.25, 0.6562, 0.1875, 0.6875, 0.625, 0.6875, 0.6875, 0.6562, 0.6875, 0.6562, 0.625, 0.6875, 0.125, 0.6875, 0.1875, 0.6562, 0.1875, 0.6562, 0.125, 0.6875, 0.5625, 0.6875, 0.625, 0.6562, 0.625, 0.6562, 0.5625, 0.6875, 0.0625, 0.6875, 0.125, 0.6562, 0.125, 0.6562, 0.0625, 0.6562, 0.25, 0.6562, 0.3125, 0.625, 0.3125, 0.625, 0.25, 0.6562, 0.6875, 0.6562, 0.75, 0.625, 0.75, 0.625, 0.6875, 0.6562, 0.1875, 0.6562, 0.25, 0.625, 0.25, 0.625, 0.1875, 0.6562, 0.625, 0.6562, 0.6875, 0.625, 0.6875, 0.625, 0.625, 0.6562, 0.125, 0.6562, 0.1875, 0.625, 0.1875, 0.625, 0.125, 0.6562, 0.5625, 0.6562, 0.625, 0.625, 0.625, 0.625, 0.5625, 0.6562, 0.0625, 0.6562, 0.125, 0.625, 0.125, 0.625, 0.0625, 0.6562, 0.5, 0.6562, 0.5625, 0.625, 0.5625, 0.625, 0.5, 0.6562, 0.9375, 0.6406, 1.0, 0.625, 0.9375, 0.6406, 0.0, 0.6562, 0.0625, 0.625, 0.0625, 0.6562, 0.4375, 0.6562, 0.5, 0.625, 0.5, 0.625, 0.4375, 0.6562, 0.875, 0.6562, 0.9375, 0.625, 0.9375, 0.625, 0.875, 0.6562, 0.375, 0.6562, 0.4375, 0.625, 0.4375, 0.625, 0.375, 0.6562, 0.8125, 0.6562, 0.875, 0.625, 0.875, 0.625, 0.8125, 0.6562, 0.3125, 0.6562, 0.375, 0.625, 0.375, 0.625, 0.3125, 0.6562, 0.75, 0.6562, 0.8125, 0.625, 0.8125, 0.625, 0.75, 0.625, 0.9375, 0.6094, 1.0, 0.5937, 0.9375, 0.6094, 0.0, 0.625, 0.0625, 0.5937, 0.0625, 0.625, 0.4375, 0.625, 0.5, 0.5938, 0.5, 0.5938, 0.4375, 0.625, 0.875, 0.625, 0.9375, 0.5937, 0.9375, 0.5937, 0.875, 0.625, 0.375, 0.625, 0.4375, 0.5938, 0.4375, 0.5938, 0.375, 0.625, 0.8125, 0.625, 0.875, 0.5937, 0.875, 0.5938, 0.8125, 0.625, 0.3125, 0.625, 0.375, 0.5938, 0.375, 0.5938, 0.3125, 0.625, 0.75, 0.625, 0.8125, 0.5938, 0.8125, 0.5938, 0.75, 0.625, 0.25, 0.625, 0.3125, 0.5938, 0.3125, 0.5938, 0.25, 0.625, 0.6875, 0.625, 0.75, 0.5938, 0.75, 0.5938, 0.6875, 0.625, 0.1875, 0.625, 0.25, 0.5938, 0.25, 0.5938, 0.1875, 0.625, 0.625, 0.625, 0.6875, 0.5938, 0.6875, 0.5938, 0.625, 0.625, 0.125, 0.625, 0.1875, 0.5938, 0.1875, 0.5938, 0.125, 0.625, 0.5625, 0.625, 0.625, 0.5938, 0.625, 0.5938, 0.5625, 0.625, 0.0625, 0.625, 0.125, 0.5938, 0.125, 0.5937, 0.0625, 0.625, 0.5, 0.625, 0.5625, 0.5938, 0.5625, 0.5938, 0.5, 0.5938, 0.6875, 0.5938, 0.75, 0.5625, 0.75, 0.5625, 0.6875, 0.5938, 0.1875, 0.5938, 0.25, 0.5625, 0.25, 0.5625, 0.1875, 0.5938, 0.625, 0.5938, 0.6875, 0.5625, 0.6875, 0.5625, 0.625, 0.5938, 0.125, 0.5938, 0.1875, 0.5625, 0.1875, 0.5625, 0.125, 0.5938, 0.5625, 0.5938, 0.625, 0.5625, 0.625, 0.5625, 0.5625, 0.5937, 0.0625, 0.5938, 0.125, 0.5625, 0.125, 0.5625, 0.0625, 0.5938, 0.5, 0.5938, 0.5625, 0.5625, 0.5625, 0.5625, 0.5, 0.5937, 0.9375, 0.5781, 1.0, 0.5625, 0.9375, 0.5781, 0.0, 0.5937, 0.0625, 0.5625, 0.0625, 0.5938, 0.4375, 0.5938, 0.5, 0.5625, 0.5, 0.5625, 0.4375, 0.5937, 0.875, 0.5937, 0.9375, 0.5625, 0.9375, 0.5625, 0.875, 0.5938, 0.375, 0.5938, 0.4375, 0.5625, 0.4375, 0.5625, 0.375, 0.5938, 0.8125, 0.5937, 0.875, 0.5625, 0.875, 0.5625, 0.8125, 0.5938, 0.3125, 0.5938, 0.375, 0.5625, 0.375, 0.5625, 0.3125, 0.5938, 0.75, 0.5938, 0.8125, 0.5625, 0.8125, 0.5625, 0.75, 0.5938, 0.25, 0.5938, 0.3125, 0.5625, 0.3125, 0.5625, 0.25, 0.5625, 0.4375, 0.5625, 0.5, 0.5312, 0.5, 0.5312, 0.4375, 0.5625, 0.875, 0.5625, 0.9375, 0.5312, 0.9375, 0.5312, 0.875, 0.5625, 0.375, 0.5625, 0.4375, 0.5312, 0.4375, 0.5312, 0.375, 0.5625, 0.8125, 0.5625, 0.875, 0.5312, 0.875, 0.5312, 0.8125, 0.5625, 0.3125, 0.5625, 0.375, 0.5312, 0.375, 0.5312, 0.3125, 0.5625, 0.75, 0.5625, 0.8125, 0.5312, 0.8125, 0.5312, 0.75, 0.5625, 0.25, 0.5625, 0.3125, 0.5312, 0.3125, 0.5312, 0.25, 0.5625, 0.6875, 0.5625, 0.75, 0.5312, 0.75, 0.5312, 0.6875, 0.5625, 0.1875, 0.5625, 0.25, 0.5312, 0.25, 0.5312, 0.1875, 0.5625, 0.625, 0.5625, 0.6875, 0.5312, 0.6875, 0.5312, 0.625, 0.5625, 0.125, 0.5625, 0.1875, 0.5312, 0.1875, 0.5312, 0.125, 0.5625, 0.5625, 0.5625, 0.625, 0.5312, 0.625, 0.5312, 0.5625, 0.5625, 0.0625, 0.5625, 0.125, 0.5312, 0.125, 0.5312, 0.0625, 0.5625, 0.5, 0.5625, 0.5625, 0.5312, 0.5625, 0.5312, 0.5, 0.5625, 0.9375, 0.5469, 1.0, 0.5312, 0.9375, 0.5469, 0.0, 0.5625, 0.0625, 0.5312, 0.0625, 0.5312, 0.1875, 0.5312, 0.25, 0.5, 0.25, 0.5, 0.1875, 0.5312, 0.625, 0.5312, 0.6875, 0.5, 0.6875, 0.5, 0.625, 0.5312, 0.125, 0.5312, 0.1875, 0.5, 0.1875, 0.5, 0.125, 0.5312, 0.5625, 0.5312, 0.625, 0.5, 0.625, 0.5, 0.5625, 0.5312, 0.0625, 0.5312, 0.125, 0.5, 0.125, 0.5, 0.0625, 0.5312, 0.5, 0.5312, 0.5625, 0.5, 0.5625, 0.5, 0.5, 0.5312, 0.9375, 0.5156, 1.0, 0.5, 0.9375, 0.5156, 0.0, 0.5312, 0.0625, 0.5, 0.0625, 0.5312, 0.4375, 0.5312, 0.5, 0.5, 0.5, 0.5, 0.4375, 0.5312, 0.875, 0.5312, 0.9375, 0.5, 0.9375, 0.5, 0.875, 0.5312, 0.375, 0.5312, 0.4375, 0.5, 0.4375, 0.5, 0.375, 0.5312, 0.8125, 0.5312, 0.875, 0.5, 0.875, 0.5, 0.8125, 0.5312, 0.3125, 0.5312, 0.375, 0.5, 0.375, 0.5, 0.3125, 0.5312, 0.75, 0.5312, 0.8125, 0.5, 0.8125, 0.5, 0.75, 0.5312, 0.25, 0.5312, 0.3125, 0.5, 0.3125, 0.5, 0.25, 0.5312, 0.6875, 0.5312, 0.75, 0.5, 0.75, 0.5, 0.6875, 0.5, 0.375, 0.5, 0.4375, 0.4688, 0.4375, 0.4687, 0.375, 0.5, 0.8125, 0.5, 0.875, 0.4687, 0.875, 0.4687, 0.8125, 0.5, 0.3125, 0.5, 0.375, 0.4687, 0.375, 0.4687, 0.3125, 0.5, 0.75, 0.5, 0.8125, 0.4687, 0.8125, 0.4688, 0.75, 0.5, 0.25, 0.5, 0.3125, 0.4687, 0.3125, 0.4688, 0.25, 0.5, 0.6875, 0.5, 0.75, 0.4688, 0.75, 0.4688, 0.6875, 0.5, 0.1875, 0.5, 0.25, 0.4688, 0.25, 0.4687, 0.1875, 0.5, 0.625, 0.5, 0.6875, 0.4688, 0.6875, 0.4688, 0.625, 0.5, 0.125, 0.5, 0.1875, 0.4687, 0.1875, 0.4687, 0.125, 0.5, 0.5625, 0.5, 0.625, 0.4688, 0.625, 0.4688, 0.5625, 0.5, 0.0625, 0.5, 0.125, 0.4687, 0.125, 0.4687, 0.0625, 0.5, 0.5, 0.5, 0.5625, 0.4688, 0.5625, 0.4687, 0.5, 0.5, 0.9375, 0.4844, 1.0, 0.4687, 0.9375, 0.4844, 0.0, 0.5, 0.0625, 0.4687, 0.0625, 0.5, 0.4375, 0.5, 0.5, 0.4687, 0.5, 0.4688, 0.4375, 0.5, 0.875, 0.5, 0.9375, 0.4687, 0.9375, 0.4687, 0.875, 0.4687, 0.125, 0.4687, 0.1875, 0.4375, 0.1875, 0.4375, 0.125, 0.4688, 0.5625, 0.4688, 0.625, 0.4375, 0.625, 0.4375, 0.5625, 0.4687, 0.0625, 0.4687, 0.125, 0.4375, 0.125, 0.4375, 0.0625, 0.4687, 0.5, 0.4688, 0.5625, 0.4375, 0.5625, 0.4375, 0.5, 0.4687, 0.9375, 0.4531, 1.0, 0.4375, 0.9375, 0.4531, 0.0, 0.4687, 0.0625, 0.4375, 0.0625, 0.4688, 0.4375, 0.4687, 0.5, 0.4375, 0.5, 0.4375, 0.4375, 0.4687, 0.875, 0.4687, 0.9375, 0.4375, 0.9375, 0.4375, 0.875, 0.4687, 0.375, 0.4688, 0.4375, 0.4375, 0.4375, 0.4375, 0.375, 0.4687, 0.8125, 0.4687, 0.875, 0.4375, 0.875, 0.4375, 0.8125, 0.4687, 0.3125, 0.4687, 0.375, 0.4375, 0.375, 0.4375, 0.3125, 0.4688, 0.75, 0.4687, 0.8125, 0.4375, 0.8125, 0.4375, 0.75, 0.4688, 0.25, 0.4687, 0.3125, 0.4375, 0.3125, 0.4375, 0.25, 0.4688, 0.6875, 0.4688, 0.75, 0.4375, 0.75, 0.4375, 0.6875, 0.4687, 0.1875, 0.4688, 0.25, 0.4375, 0.25, 0.4375, 0.1875, 0.4688, 0.625, 0.4688, 0.6875, 0.4375, 0.6875, 0.4375, 0.625, 0.4375, 0.8125, 0.4375, 0.875, 0.4062, 0.875, 0.4062, 0.8125, 0.4375, 0.3125, 0.4375, 0.375, 0.4062, 0.375, 0.4062, 0.3125, 0.4375, 0.75, 0.4375, 0.8125, 0.4062, 0.8125, 0.4062, 0.75, 0.4375, 0.25, 0.4375, 0.3125, 0.4062, 0.3125, 0.4062, 0.25, 0.4375, 0.6875, 0.4375, 0.75, 0.4062, 0.75, 0.4062, 0.6875, 0.4375, 0.1875, 0.4375, 0.25, 0.4062, 0.25, 0.4062, 0.1875, 0.4375, 0.625, 0.4375, 0.6875, 0.4062, 0.6875, 0.4062, 0.625, 0.4375, 0.125, 0.4375, 0.1875, 0.4062, 0.1875, 0.4062, 0.125, 0.4375, 0.5625, 0.4375, 0.625, 0.4062, 0.625, 0.4062, 0.5625, 0.4375, 0.0625, 0.4375, 0.125, 0.4062, 0.125, 0.4062, 0.0625, 0.4375, 0.5, 0.4375, 0.5625, 0.4062, 0.5625, 0.4062, 0.5, 0.4375, 0.9375, 0.4219, 1.0, 0.4062, 0.9375, 0.4219, 0.0, 0.4375, 0.0625, 0.4062, 0.0625, 0.4375, 0.4375, 0.4375, 0.5, 0.4062, 0.5, 0.4062, 0.4375, 0.4375, 0.875, 0.4375, 0.9375, 0.4062, 0.9375, 0.4062, 0.875, 0.4375, 0.375, 0.4375, 0.4375, 0.4062, 0.4375, 0.4062, 0.375, 0.4062, 0.5625, 0.4062, 0.625, 0.375, 0.625, 0.375, 0.5625, 0.4062, 0.0625, 0.4062, 0.125, 0.375, 0.125, 0.375, 0.0625, 0.4062, 0.5, 0.4062, 0.5625, 0.375, 0.5625, 0.375, 0.5, 0.4062, 0.9375, 0.3906, 1.0, 0.375, 0.9375, 0.3906, 0.0, 0.4062, 0.0625, 0.375, 0.0625, 0.4062, 0.4375, 0.4062, 0.5, 0.375, 0.5, 0.375, 0.4375, 0.4062, 0.875, 0.4062, 0.9375, 0.375, 0.9375, 0.375, 0.875, 0.4062, 0.375, 0.4062, 0.4375, 0.375, 0.4375, 0.375, 0.375, 0.4062, 0.8125, 0.4062, 0.875, 0.375, 0.875, 0.375, 0.8125, 0.4062, 0.3125, 0.4062, 0.375, 0.375, 0.375, 0.375, 0.3125, 0.4062, 0.75, 0.4062, 0.8125, 0.375, 0.8125, 0.375, 0.75, 0.4062, 0.25, 0.4062, 0.3125, 0.375, 0.3125, 0.375, 0.25, 0.4062, 0.6875, 0.4062, 0.75, 0.375, 0.75, 0.375, 0.6875, 0.4062, 0.1875, 0.4062, 0.25, 0.375, 0.25, 0.375, 0.1875, 0.4062, 0.625, 0.4062, 0.6875, 0.375, 0.6875, 0.375, 0.625, 0.4062, 0.125, 0.4062, 0.1875, 0.375, 0.1875, 0.375, 0.125, 0.375, 0.3125, 0.375, 0.375, 0.3438, 0.375, 0.3438, 0.3125, 0.375, 0.75, 0.375, 0.8125, 0.3438, 0.8125, 0.3438, 0.75, 0.375, 0.25, 0.375, 0.3125, 0.3438, 0.3125, 0.3438, 0.25, 0.375, 0.6875, 0.375, 0.75, 0.3438, 0.75, 0.3438, 0.6875, 0.375, 0.1875, 0.375, 0.25, 0.3438, 0.25, 0.3438, 0.1875, 0.375, 0.625, 0.375, 0.6875, 0.3438, 0.6875, 0.3438, 0.625, 0.375, 0.125, 0.375, 0.1875, 0.3438, 0.1875, 0.3438, 0.125, 0.375, 0.5625, 0.375, 0.625, 0.3438, 0.625, 0.3438, 0.5625, 0.375, 0.0625, 0.375, 0.125, 0.3438, 0.125, 0.3437, 0.0625, 0.375, 0.5, 0.375, 0.5625, 0.3438, 0.5625, 0.3437, 0.5, 0.375, 0.9375, 0.3594, 1.0, 0.3437, 0.9375, 0.3594, 0.0, 0.375, 0.0625, 0.3437, 0.0625, 0.375, 0.4375, 0.375, 0.5, 0.3437, 0.5, 0.3438, 0.4375, 0.375, 0.875, 0.375, 0.9375, 0.3437, 0.9375, 0.3438, 0.875, 0.375, 0.375, 0.375, 0.4375, 0.3438, 0.4375, 0.3438, 0.375, 0.375, 0.8125, 0.375, 0.875, 0.3438, 0.875, 0.3438, 0.8125, 0.3437, 0.0625, 0.3438, 0.125, 0.3125, 0.125, 0.3125, 0.0625, 0.3437, 0.5, 0.3438, 0.5625, 0.3125, 0.5625, 0.3125, 0.5, 0.3437, 0.9375, 0.3281, 1.0, 0.3125, 0.9375, 0.3281, 0.0, 0.3437, 0.0625, 0.3125, 0.0625, 0.3438, 0.4375, 0.3437, 0.5, 0.3125, 0.5, 0.3125, 0.4375, 0.3438, 0.875, 0.3437, 0.9375, 0.3125, 0.9375, 0.3125, 0.875, 0.3438, 0.375, 0.3438, 0.4375, 0.3125, 0.4375, 0.3125, 0.375, 0.3438, 0.8125, 0.3438, 0.875, 0.3125, 0.875, 0.3125, 0.8125, 0.3438, 0.3125, 0.3438, 0.375, 0.3125, 0.375, 0.3125, 0.3125, 0.3438, 0.75, 0.3438, 0.8125, 0.3125, 0.8125, 0.3125, 0.75, 0.3438, 0.25, 0.3438, 0.3125, 0.3125, 0.3125, 0.3125, 0.25, 0.3438, 0.6875, 0.3438, 0.75, 0.3125, 0.75, 0.3125, 0.6875, 0.3438, 0.1875, 0.3438, 0.25, 0.3125, 0.25, 0.3125, 0.1875, 0.3438, 0.625, 0.3438, 0.6875, 0.3125, 0.6875, 0.3125, 0.625, 0.3438, 0.125, 0.3438, 0.1875, 0.3125, 0.1875, 0.3125, 0.125, 0.3438, 0.5625, 0.3438, 0.625, 0.3125, 0.625, 0.3125, 0.5625, 0.3125, 0.75, 0.3125, 0.8125, 0.2812, 0.8125, 0.2812, 0.75, 0.3125, 0.25, 0.3125, 0.3125, 0.2812, 0.3125, 0.2812, 0.25, 0.3125, 0.6875, 0.3125, 0.75, 0.2812, 0.75, 0.2812, 0.6875, 0.3125, 0.1875, 0.3125, 0.25, 0.2812, 0.25, 0.2812, 0.1875, 0.3125, 0.625, 0.3125, 0.6875, 0.2812, 0.6875, 0.2812, 0.625, 0.3125, 0.125, 0.3125, 0.1875, 0.2812, 0.1875, 0.2812, 0.125, 0.3125, 0.5625, 0.3125, 0.625, 0.2812, 0.625, 0.2812, 0.5625, 0.3125, 0.0625, 0.3125, 0.125, 0.2812, 0.125, 0.2812, 0.0625, 0.3125, 0.5, 0.3125, 0.5625, 0.2812, 0.5625, 0.2812, 0.5, 0.3125, 0.9375, 0.2969, 1.0, 0.2812, 0.9375, 0.2969, 0.0, 0.3125, 0.0625, 0.2812, 0.0625, 0.3125, 0.4375, 0.3125, 0.5, 0.2812, 0.5, 0.2812, 0.4375, 0.3125, 0.875, 0.3125, 0.9375, 0.2812, 0.9375, 0.2812, 0.875, 0.3125, 0.375, 0.3125, 0.4375, 0.2812, 0.4375, 0.2812, 0.375, 0.3125, 0.8125, 0.3125, 0.875, 0.2812, 0.875, 0.2812, 0.8125, 0.3125, 0.3125, 0.3125, 0.375, 0.2812, 0.375, 0.2812, 0.3125, 0.2812, 0.5, 0.2812, 0.5625, 0.25, 0.5625, 0.25, 0.5, 0.2812, 0.9375, 0.2656, 1.0, 0.25, 0.9375, 0.2656, 0.0, 0.2812, 0.0625, 0.25, 0.0625, 0.2812, 0.4375, 0.2812, 0.5, 0.25, 0.5, 0.25, 0.4375, 0.2812, 0.875, 0.2812, 0.9375, 0.25, 0.9375, 0.25, 0.875, 0.2812, 0.375, 0.2812, 0.4375, 0.25, 0.4375, 0.25, 0.375, 0.2812, 0.8125, 0.2812, 0.875, 0.25, 0.875, 0.25, 0.8125, 0.2812, 0.3125, 0.2812, 0.375, 0.25, 0.375, 0.25, 0.3125, 0.2812, 0.75, 0.2812, 0.8125, 0.25, 0.8125, 0.25, 0.75, 0.2812, 0.25, 0.2812, 0.3125, 0.25, 0.3125, 0.25, 0.25, 0.2812, 0.6875, 0.2812, 0.75, 0.25, 0.75, 0.25, 0.6875, 0.2812, 0.1875, 0.2812, 0.25, 0.25, 0.25, 0.25, 0.1875, 0.2812, 0.625, 0.2812, 0.6875, 0.25, 0.6875, 0.25, 0.625, 0.2812, 0.125, 0.2812, 0.1875, 0.25, 0.1875, 0.25, 0.125, 0.2812, 0.5625, 0.2812, 0.625, 0.25, 0.625, 0.25, 0.5625, 0.2812, 0.0625, 0.2812, 0.125, 0.25, 0.125, 0.25, 0.0625, 0.25, 0.25, 0.25, 0.3125, 0.2188, 0.3125, 0.2188, 0.25, 0.25, 0.6875, 0.25, 0.75, 0.2188, 0.75, 0.2188, 0.6875, 0.25, 0.1875, 0.25, 0.25, 0.2188, 0.25, 0.2188, 0.1875, 0.25, 0.625, 0.25, 0.6875, 0.2188, 0.6875, 0.2188, 0.625, 0.25, 0.125, 0.25, 0.1875, 0.2188, 0.1875, 0.2188, 0.125, 0.25, 0.5625, 0.25, 0.625, 0.2188, 0.625, 0.2188, 0.5625, 0.25, 0.0625, 0.25, 0.125, 0.2188, 0.125, 0.2188, 0.0625, 0.25, 0.5, 0.25, 0.5625, 0.2188, 0.5625, 0.2187, 0.5, 0.25, 0.9375, 0.2344, 1.0, 0.2188, 0.9375, 0.2344, 0.0, 0.25, 0.0625, 0.2188, 0.0625, 0.25, 0.4375, 0.25, 0.5, 0.2187, 0.5, 0.2188, 0.4375, 0.25, 0.875, 0.25, 0.9375, 0.2188, 0.9375, 0.2188, 0.875, 0.25, 0.375, 0.25, 0.4375, 0.2188, 0.4375, 0.2188, 0.375, 0.25, 0.8125, 0.25, 0.875, 0.2188, 0.875, 0.2188, 0.8125, 0.25, 0.3125, 0.25, 0.375, 0.2188, 0.375, 0.2188, 0.3125, 0.25, 0.75, 0.25, 0.8125, 0.2188, 0.8125, 0.2188, 0.75, 0.2031, 0.0, 0.2188, 0.0625, 0.1875, 0.0625, 0.2188, 0.4375, 0.2187, 0.5, 0.1875, 0.5, 0.1875, 0.4375, 0.2188, 0.875, 0.2188, 0.9375, 0.1875, 0.9375, 0.1875, 0.875, 0.2188, 0.375, 0.2188, 0.4375, 0.1875, 0.4375, 0.1875, 0.375, 0.2188, 0.8125, 0.2188, 0.875, 0.1875, 0.875, 0.1875, 0.8125, 0.2188, 0.3125, 0.2188, 0.375, 0.1875, 0.375, 0.1875, 0.3125, 0.2188, 0.75, 0.2188, 0.8125, 0.1875, 0.8125, 0.1875, 0.75, 0.2188, 0.25, 0.2188, 0.3125, 0.1875, 0.3125, 0.1875, 0.25, 0.2188, 0.6875, 0.2188, 0.75, 0.1875, 0.75, 0.1875, 0.6875, 0.2188, 0.1875, 0.2188, 0.25, 0.1875, 0.25, 0.1875, 0.1875, 0.2188, 0.625, 0.2188, 0.6875, 0.1875, 0.6875, 0.1875, 0.625, 0.2188, 0.125, 0.2188, 0.1875, 0.1875, 0.1875, 0.1875, 0.125, 0.2188, 0.5625, 0.2188, 0.625, 0.1875, 0.625, 0.1875, 0.5625, 0.2188, 0.0625, 0.2188, 0.125, 0.1875, 0.125, 0.1875, 0.0625, 0.2187, 0.5, 0.2188, 0.5625, 0.1875, 0.5625, 0.1875, 0.5, 0.2188, 0.9375, 0.2031, 1.0, 0.1875, 0.9375, 0.1875, 0.1875, 0.1875, 0.25, 0.1563, 0.25, 0.1562, 0.1875, 0.1875, 0.625, 0.1875, 0.6875, 0.1563, 0.6875, 0.1563, 0.625, 0.1875, 0.125, 0.1875, 0.1875, 0.1562, 0.1875, 0.1563, 0.125, 0.1875, 0.5625, 0.1875, 0.625, 0.1563, 0.625, 0.1563, 0.5625, 0.1875, 0.0625, 0.1875, 0.125, 0.1563, 0.125, 0.1563, 0.0625, 0.1875, 0.5, 0.1875, 0.5625, 0.1563, 0.5625, 0.1562, 0.5, 0.1875, 0.9375, 0.1719, 1.0, 0.1563, 0.9375, 0.1719, 0.0, 0.1875, 0.0625, 0.1563, 0.0625, 0.1875, 0.4375, 0.1875, 0.5, 0.1562, 0.5, 0.1563, 0.4375, 0.1875, 0.875, 0.1875, 0.9375, 0.1563, 0.9375, 0.1563, 0.875, 0.1875, 0.375, 0.1875, 0.4375, 0.1563, 0.4375, 0.1562, 0.375, 0.1875, 0.8125, 0.1875, 0.875, 0.1563, 0.875, 0.1562, 0.8125, 0.1875, 0.3125, 0.1875, 0.375, 0.1562, 0.375, 0.1563, 0.3125, 0.1875, 0.75, 0.1875, 0.8125, 0.1562, 0.8125, 0.1563, 0.75, 0.1875, 0.25, 0.1875, 0.3125, 0.1563, 0.3125, 0.1563, 0.25, 0.1875, 0.6875, 0.1875, 0.75, 0.1563, 0.75, 0.1563, 0.6875, 0.1563, 0.875, 0.1563, 0.9375, 0.125, 0.9375, 0.125, 0.875, 0.1562, 0.375, 0.1563, 0.4375, 0.125, 0.4375, 0.125, 0.375, 0.1562, 0.8125, 0.1563, 0.875, 0.125, 0.875, 0.125, 0.8125, 0.1563, 0.3125, 0.1562, 0.375, 0.125, 0.375, 0.125, 0.3125, 0.1563, 0.75, 0.1562, 0.8125, 0.125, 0.8125, 0.125, 0.75, 0.1563, 0.25, 0.1563, 0.3125, 0.125, 0.3125, 0.125, 0.25, 0.1563, 0.6875, 0.1563, 0.75, 0.125, 0.75, 0.125, 0.6875, 0.1562, 0.1875, 0.1563, 0.25, 0.125, 0.25, 0.125, 0.1875, 0.1563, 0.625, 0.1563, 0.6875, 0.125, 0.6875, 0.125, 0.625, 0.1563, 0.125, 0.1562, 0.1875, 0.125, 0.1875, 0.125, 0.125, 0.1563, 0.5625, 0.1563, 0.625, 0.125, 0.625, 0.125, 0.5625, 0.1563, 0.0625, 0.1563, 0.125, 0.125, 0.125, 0.125, 0.0625, 0.1562, 0.5, 0.1563, 0.5625, 0.125, 0.5625, 0.125, 0.5, 0.1563, 0.9375, 0.1406, 1.0, 0.125, 0.9375, 0.1406, 0.0, 0.1563, 0.0625, 0.125, 0.0625, 0.1563, 0.4375, 0.1562, 0.5, 0.125, 0.5, 0.125, 0.4375, 0.125, 0.625, 0.125, 0.6875, 0.09375, 0.6875, 0.09375, 0.625, 0.125, 0.125, 0.125, 0.1875, 0.09375, 0.1875, 0.09375, 0.125, 0.125, 0.5625, 0.125, 0.625, 0.09375, 0.625, 0.09375, 0.5625, 0.125, 0.0625, 0.125, 0.125, 0.09375, 0.125, 0.09375, 0.0625, 0.125, 0.5, 0.125, 0.5625, 0.09375, 0.5625, 0.09375, 0.5, 0.125, 0.9375, 0.1094, 1.0, 0.09375, 0.9375, 0.1094, 0.0, 0.125, 0.0625, 0.09375, 0.0625, 0.125, 0.4375, 0.125, 0.5, 0.09375, 0.5, 0.09375, 0.4375, 0.125, 0.875, 0.125, 0.9375, 0.09375, 0.9375, 0.09375, 0.875, 0.125, 0.375, 0.125, 0.4375, 0.09375, 0.4375, 0.09375, 0.375, 0.125, 0.8125, 0.125, 0.875, 0.09375, 0.875, 0.09375, 0.8125, 0.125, 0.3125, 0.125, 0.375, 0.09375, 0.375, 0.09375, 0.3125, 0.125, 0.75, 0.125, 0.8125, 0.09375, 0.8125, 0.09375, 0.75, 0.125, 0.25, 0.125, 0.3125, 0.09375, 0.3125, 0.09375, 0.25, 0.125, 0.6875, 0.125, 0.75, 0.09375, 0.75, 0.09375, 0.6875, 0.125, 0.1875, 0.125, 0.25, 0.09375, 0.25, 0.09375, 0.1875, 0.09375, 0.375, 0.09375, 0.4375, 0.0625, 0.4375, 0.0625, 0.375, 0.09375, 0.8125, 0.09375, 0.875, 0.0625, 0.875, 0.0625, 0.8125, 0.09375, 0.3125, 0.09375, 0.375, 0.0625, 0.375, 0.0625, 0.3125, 0.09375, 0.75, 0.09375, 0.8125, 0.0625, 0.8125, 0.0625, 0.75, 0.09375, 0.25, 0.09375, 0.3125, 0.0625, 0.3125, 0.0625, 0.25, 0.09375, 0.6875, 0.09375, 0.75, 0.0625, 0.75, 0.0625, 0.6875, 0.09375, 0.1875, 0.09375, 0.25, 0.0625, 0.25, 0.0625, 0.1875, 0.09375, 0.625, 0.09375, 0.6875, 0.0625, 0.6875, 0.0625, 0.625, 0.09375, 0.125, 0.09375, 0.1875, 0.0625, 0.1875, 0.0625, 0.125, 0.09375, 0.5625, 0.09375, 0.625, 0.0625, 0.625, 0.0625, 0.5625, 0.09375, 0.0625, 0.09375, 0.125, 0.0625, 0.125, 0.0625, 0.0625, 0.09375, 0.5, 0.09375, 0.5625, 0.0625, 0.5625, 0.0625, 0.5, 0.09375, 0.9375, 0.07813, 1.0, 0.0625, 0.9375, 0.07813, 0.0, 0.09375, 0.0625, 0.0625, 0.0625, 0.09375, 0.4375, 0.09375, 0.5, 0.0625, 0.5, 0.0625, 0.4375, 0.09375, 0.875, 0.09375, 0.9375, 0.0625, 0.9375, 0.0625, 0.875, 0.0625, 0.125, 0.0625, 0.1875, 0.03125, 0.1875, 0.03125, 0.125, 0.0625, 0.5625, 0.0625, 0.625, 0.03125, 0.625, 0.03125, 0.5625, 0.0625, 0.0625, 0.0625, 0.125, 0.03125, 0.125, 0.03125, 0.0625, 0.0625, 0.5, 0.0625, 0.5625, 0.03125, 0.5625, 0.03125, 0.5, 0.0625, 0.9375, 0.04688, 1.0, 0.03125, 0.9375, 0.04688, 0.0, 0.0625, 0.0625, 0.03125, 0.0625, 0.0625, 0.4375, 0.0625, 0.5, 0.03125, 0.5, 0.03125, 0.4375, 0.0625, 0.875, 0.0625, 0.9375, 0.03125, 0.9375, 0.03125, 0.875, 0.0625, 0.375, 0.0625, 0.4375, 0.03125, 0.4375, 0.03125, 0.375, 0.0625, 0.8125, 0.0625, 0.875, 0.03125, 0.875, 0.03125, 0.8125, 0.0625, 0.3125, 0.0625, 0.375, 0.03125, 0.375, 0.03125, 0.3125, 0.0625, 0.75, 0.0625, 0.8125, 0.03125, 0.8125, 0.03125, 0.75, 0.0625, 0.25, 0.0625, 0.3125, 0.03125, 0.3125, 0.03125, 0.25, 0.0625, 0.6875, 0.0625, 0.75, 0.03125, 0.75, 0.03125, 0.6875, 0.0625, 0.1875, 0.0625, 0.25, 0.03125, 0.25, 0.03125, 0.1875, 0.0625, 0.625, 0.0625, 0.6875, 0.03125, 0.6875, 0.03125, 0.625, 0.03125, 0.8125, 0.03125, 0.875, 2.98e-08, 0.875, 0.0, 0.8125, 0.03125, 0.3125, 0.03125, 0.375, 0.0, 0.375, 2.98e-08, 0.3125, 0.03125, 0.75, 0.03125, 0.8125, 0.0, 0.8125, 2.98e-08, 0.75, 0.03125, 0.25, 0.03125, 0.3125, 2.98e-08, 0.3125, 2.98e-08, 0.25, 0.03125, 0.6875, 0.03125, 0.75, 2.98e-08, 0.75, 2.98e-08, 0.6875, 0.03125, 0.1875, 0.03125, 0.25, 2.98e-08, 0.25, 0.0, 0.1875, 0.03125, 0.625, 0.03125, 0.6875, 2.98e-08, 0.6875, 0.0, 0.625, 0.03125, 0.125, 0.03125, 0.1875, 0.0, 0.1875, 2.98e-08, 0.125, 0.03125, 0.5625, 0.03125, 0.625, 0.0, 0.625, 0.0, 0.5625, 0.03125, 0.0625, 0.03125, 0.125, 2.98e-08, 0.125, 8.941e-08, 0.0625, 0.03125, 0.5, 0.03125, 0.5625, 0.0, 0.5625, 0.0, 0.5, 0.03125, 0.9375, 0.01563, 1.0, 8.941e-08, 0.9375, 0.01563, 0.0, 0.03125, 0.0625, 8.941e-08, 0.0625, 0.03125, 0.4375, 0.03125, 0.5, 0.0, 0.5, 0.0, 0.4375, 0.03125, 0.875, 0.03125, 0.9375, 8.941e-08, 0.9375, 2.98e-08, 0.875, 0.03125, 0.375, 0.03125, 0.4375, 0.0, 0.4375, 0.0, 0.375, 1.0, 0.5625, 1.0, 0.625, 0.9688, 0.625, 0.9688, 0.5625, 1.0, 0.0625, 1.0, 0.125, 0.9688, 0.125, 0.9688, 0.0625, 1.0, 0.5, 1.0, 0.5625, 0.9688, 0.5625, 0.9687, 0.5, 1.0, 0.9375, 0.9844, 1.0, 0.9688, 0.9375, 0.9844, 0.0, 1.0, 0.0625, 0.9688, 0.0625, 1.0, 0.4375, 1.0, 0.5, 0.9687, 0.5, 0.9688, 0.4375, 1.0, 0.875, 1.0, 0.9375, 0.9688, 0.9375, 0.9688, 0.875, 1.0, 0.375, 1.0, 0.4375, 0.9688, 0.4375, 0.9687, 0.375, 1.0, 0.8125, 1.0, 0.875, 0.9688, 0.875, 0.9688, 0.8125, 1.0, 0.3125, 1.0, 0.375, 0.9687, 0.375, 0.9688, 0.3125, 1.0, 0.75, 1.0, 0.8125, 0.9688, 0.8125, 0.9688, 0.75, 1.0, 0.25, 1.0, 0.3125, 0.9688, 0.3125, 0.9688, 0.25, 1.0, 0.6875, 1.0, 0.75, 0.9688, 0.75, 0.9688, 0.6875, 1.0, 0.1875, 1.0, 0.25, 0.9688, 0.25, 0.9688, 0.1875, 1.0, 0.625, 1.0, 0.6875, 0.9688, 0.6875, 0.9688, 0.625, 1.0, 0.125, 1.0, 0.1875, 0.9688, 0.1875, 0.9688, 0.125, 0.9688, 0.3125, 0.9687, 0.375, 0.9375, 0.375, 0.9375, 0.3125, 0.9688, 0.75, 0.9688, 0.8125, 0.9375, 0.8125, 0.9375, 0.75, 0.9688, 0.25, 0.9688, 0.3125, 0.9375, 0.3125, 0.9375, 0.25, 0.9688, 0.6875, 0.9688, 0.75, 0.9375, 0.75, 0.9375, 0.6875, 0.9688, 0.1875, 0.9688, 0.25, 0.9375, 0.25, 0.9375, 0.1875, 0.9688, 0.625, 0.9688, 0.6875, 0.9375, 0.6875, 0.9375, 0.625, 0.9688, 0.125, 0.9688, 0.1875, 0.9375, 0.1875, 0.9375, 0.125, 0.9688, 0.5625, 0.9688, 0.625, 0.9375, 0.625, 0.9375, 0.5625, 0.9688, 0.0625, 0.9688, 0.125, 0.9375, 0.125, 0.9375, 0.0625, 0.9687, 0.5, 0.9688, 0.5625, 0.9375, 0.5625, 0.9375, 0.5, 0.9688, 0.9375, 0.9531, 1.0, 0.9375, 0.9375, 0.9531, 0.0, 0.9688, 0.0625, 0.9375, 0.0625, 0.9688, 0.4375, 0.9687, 0.5, 0.9375, 0.5, 0.9375, 0.4375, 0.9688, 0.875, 0.9688, 0.9375, 0.9375, 0.9375, 0.9375, 0.875, 0.9687, 0.375, 0.9688, 0.4375, 0.9375, 0.4375, 0.9375, 0.375, 0.9688, 0.8125, 0.9688, 0.875, 0.9375, 0.875, 0.9375, 0.8125, 0.9375, 0.0625, 0.9375, 0.125, 0.9062, 0.125, 0.9062, 0.0625, 0.9375, 0.5, 0.9375, 0.5625, 0.9062, 0.5625, 0.9062, 0.5, 0.9375, 0.9375, 0.9219, 1.0, 0.9062, 0.9375, 0.9219, 0.0, 0.9375, 0.0625, 0.9062, 0.0625, 0.9375, 0.4375, 0.9375, 0.5, 0.9062, 0.5, 0.9062, 0.4375, 0.9375, 0.875, 0.9375, 0.9375, 0.9062, 0.9375, 0.9062, 0.875, 0.9375, 0.375, 0.9375, 0.4375, 0.9062, 0.4375, 0.9062, 0.375, 0.9375, 0.8125, 0.9375, 0.875, 0.9062, 0.875, 0.9062, 0.8125, 0.9375, 0.3125, 0.9375, 0.375, 0.9062, 0.375, 0.9062, 0.3125, 0.9375, 0.75, 0.9375, 0.8125, 0.9062, 0.8125, 0.9062, 0.75, 0.9375, 0.25, 0.9375, 0.3125, 0.9062, 0.3125, 0.9062, 0.25, 0.9375, 0.6875, 0.9375, 0.75, 0.9062, 0.75, 0.9062, 0.6875, 0.9375, 0.1875, 0.9375, 0.25, 0.9062, 0.25, 0.9062, 0.1875, 0.9375, 0.625, 0.9375, 0.6875, 0.9062, 0.6875, 0.9062, 0.625, 0.9375, 0.125, 0.9375, 0.1875, 0.9062, 0.1875, 0.9062, 0.125, 0.9375, 0.5625, 0.9375, 0.625, 0.9062, 0.625, 0.9062, 0.5625, 0.9062, 0.25, 0.9062, 0.3125, 0.875, 0.3125, 0.875, 0.25, 0.9062, 0.6875, 0.9062, 0.75, 0.875, 0.75, 0.875, 0.6875, 0.9062, 0.1875, 0.9062, 0.25, 0.875, 0.25, 0.875, 0.1875, 0.9062, 0.625, 0.9062, 0.6875, 0.875, 0.6875, 0.875, 0.625, 0.9062, 0.125, 0.9062, 0.1875, 0.875, 0.1875, 0.875, 0.125, 0.9062, 0.5625, 0.9062, 0.625, 0.875, 0.625, 0.875, 0.5625, 0.9062, 0.0625, 0.9062, 0.125, 0.875, 0.125, 0.875, 0.0625, 0.9062, 0.5, 0.9062, 0.5625, 0.875, 0.5625, 0.875, 0.5, 0.9062, 0.9375, 0.8906, 1.0, 0.875, 0.9375, 0.8906, 0.0, 0.9062, 0.0625, 0.875, 0.0625, 0.9062, 0.4375, 0.9062, 0.5, 0.875, 0.5, 0.875, 0.4375, 0.9062, 0.875, 0.9062, 0.9375, 0.875, 0.9375, 0.875, 0.875, 0.9062, 0.375, 0.9062, 0.4375, 0.875, 0.4375, 0.875, 0.375, 0.9062, 0.8125, 0.9062, 0.875, 0.875, 0.875, 0.875, 0.8125, 0.9062, 0.3125, 0.9062, 0.375, 0.875, 0.375, 0.875, 0.3125, 0.9062, 0.75, 0.9062, 0.8125, 0.875, 0.8125, 0.875, 0.75, 0.875, 0.9375, 0.8594, 1.0, 0.8438, 0.9375, 0.8594, 0.0, 0.875, 0.0625, 0.8438, 0.0625, 0.875, 0.4375, 0.875, 0.5, 0.8437, 0.5, 0.8438, 0.4375, 0.875, 0.875, 0.875, 0.9375, 0.8438, 0.9375, 0.8438, 0.875, 0.875, 0.375, 0.875, 0.4375, 0.8438, 0.4375, 0.8438, 0.375, 0.875, 0.8125, 0.875, 0.875, 0.8438, 0.875, 0.8438, 0.8125, 0.875, 0.3125, 0.875, 0.375, 0.8438, 0.375, 0.8438, 0.3125, 0.875, 0.75, 0.875, 0.8125, 0.8438, 0.8125, 0.8438, 0.75, 0.875, 0.25, 0.875, 0.3125, 0.8438, 0.3125, 0.8438, 0.25, 0.875, 0.6875, 0.875, 0.75, 0.8438, 0.75, 0.8438, 0.6875, 0.875, 0.1875, 0.875, 0.25, 0.8438, 0.25, 0.8438, 0.1875, 0.875, 0.625, 0.875, 0.6875, 0.8438, 0.6875, 0.8438, 0.625, 0.875, 0.125, 0.875, 0.1875, 0.8438, 0.1875, 0.8438, 0.125, 0.875, 0.5625, 0.875, 0.625, 0.8438, 0.625, 0.8438, 0.5625, 0.875, 0.0625, 0.875, 0.125, 0.8438, 0.125, 0.8438, 0.0625, 0.875, 0.5, 0.875, 0.5625, 0.8438, 0.5625, 0.8437, 0.5, 0.8438, 0.6875, 0.8438, 0.75, 0.8125, 0.75, 0.8125, 0.6875, 0.8438, 0.1875, 0.8438, 0.25, 0.8125, 0.25, 0.8125, 0.1875, 0.8438, 0.625, 0.8438, 0.6875, 0.8125, 0.6875, 0.8125, 0.625, 0.8438, 0.125, 0.8438, 0.1875, 0.8125, 0.1875, 0.8125, 0.125, 0.8438, 0.5625, 0.8438, 0.625, 0.8125, 0.625, 0.8125, 0.5625, 0.8438, 0.0625, 0.8438, 0.125, 0.8125, 0.125, 0.8125, 0.0625, 0.8437, 0.5, 0.8438, 0.5625, 0.8125, 0.5625, 0.8125, 0.5, 0.8438, 0.9375, 0.8281, 1.0, 0.8125, 0.9375, 0.8281, 0.0, 0.8438, 0.0625, 0.8125, 0.0625, 0.8438, 0.4375, 0.8437, 0.5, 0.8125, 0.5, 0.8125, 0.4375, 0.8438, 0.875, 0.8438, 0.9375, 0.8125, 0.9375, 0.8125, 0.875, 0.8438, 0.375, 0.8438, 0.4375, 0.8125, 0.4375, 0.8125, 0.375, 0.8438, 0.8125, 0.8438, 0.875, 0.8125, 0.875, 0.8125, 0.8125, 0.8438, 0.3125, 0.8438, 0.375, 0.8125, 0.375, 0.8125, 0.3125, 0.8438, 0.75, 0.8438, 0.8125, 0.8125, 0.8125, 0.8125, 0.75, 0.8438, 0.25, 0.8438, 0.3125, 0.8125, 0.3125, 0.8125, 0.25, 0.8125, 0.4375, 0.8125, 0.5, 0.7812, 0.5, 0.7812, 0.4375, 0.8125, 0.875, 0.8125, 0.9375, 0.7812, 0.9375, 0.7812, 0.875, 0.8125, 0.375, 0.8125, 0.4375, 0.7812, 0.4375, 0.7812, 0.375, 0.8125, 0.8125, 0.8125, 0.875, 0.7812, 0.875, 0.7812, 0.8125, 0.8125, 0.3125, 0.8125, 0.375, 0.7812, 0.375, 0.7812, 0.3125, 0.8125, 0.75, 0.8125, 0.8125, 0.7812, 0.8125, 0.7812, 0.75, 0.8125, 0.25, 0.8125, 0.3125, 0.7812, 0.3125, 0.7812, 0.25, 0.8125, 0.6875, 0.8125, 0.75, 0.7812, 0.75, 0.7812, 0.6875, 0.8125, 0.1875, 0.8125, 0.25, 0.7812, 0.25, 0.7812, 0.1875, 0.8125, 0.625, 0.8125, 0.6875, 0.7812, 0.6875, 0.7812, 0.625, 0.8125, 0.125, 0.8125, 0.1875, 0.7812, 0.1875, 0.7812, 0.125, 0.8125, 0.5625, 0.8125, 0.625, 0.7812, 0.625, 0.7812, 0.5625, 0.8125, 0.0625, 0.8125, 0.125, 0.7812, 0.125, 0.7812, 0.0625, 0.8125, 0.5, 0.8125, 0.5625, 0.7812, 0.5625, 0.7812, 0.5, 0.8125, 0.9375, 0.7969, 1.0, 0.7812, 0.9375, 0.7969, 0.0, 0.8125, 0.0625, 0.7812, 0.0625, 0.7812, 0.1875, 0.7812, 0.25, 0.75, 0.25, 0.75, 0.1875, 0.7812, 0.625, 0.7812, 0.6875, 0.75, 0.6875, 0.75, 0.625, 0.7812, 0.125, 0.7812, 0.1875, 0.75, 0.1875, 0.75, 0.125, 0.7812, 0.5625, 0.7812, 0.625, 0.75, 0.625, 0.75, 0.5625, 0.7812, 0.0625, 0.7812, 0.125, 0.75, 0.125, 0.75, 0.0625, 0.7812, 0.5, 0.7812, 0.5625, 0.75, 0.5625, 0.75, 0.5, 0.7812, 0.9375, 0.7656, 1.0, 0.75, 0.9375, 0.7656, 0.0, 0.7812, 0.0625, 0.75, 0.0625, 0.7812, 0.4375, 0.7812, 0.5, 0.75, 0.5, 0.75, 0.4375, 0.7812, 0.875, 0.7812, 0.9375, 0.75, 0.9375, 0.75, 0.875, 0.7812, 0.375, 0.7812, 0.4375, 0.75, 0.4375, 0.75, 0.375, 0.7812, 0.8125, 0.7812, 0.875, 0.75, 0.875, 0.75, 0.8125, 0.7812, 0.3125, 0.7812, 0.375, 0.75, 0.375, 0.75, 0.3125, 0.7812, 0.75, 0.7812, 0.8125, 0.75, 0.8125, 0.75, 0.75, 0.7812, 0.25, 0.7812, 0.3125, 0.75, 0.3125, 0.75, 0.25, 0.7812, 0.6875, 0.7812, 0.75, 0.75, 0.75, 0.75, 0.6875, 0.75, 0.25, 0.75, 0.49, 0.7968, 0.4854, 0.25, 0.25, 0.2968, 0.4854, 0.25, 0.49, 1.0, 0.5, 1.0, 1.0, 0.9688, 1.0, 0.9688, 0.5, 0.75, 0.25, 0.7968, 0.4854, 0.8418, 0.4717, 0.25, 0.25, 0.3418, 0.4717, 0.2968, 0.4854, 0.9688, 0.5, 0.9688, 1.0, 0.9375, 1.0, 0.9375, 0.5, 0.75, 0.25, 0.8418, 0.4717, 0.8833, 0.4496, 0.25, 0.25, 0.3833, 0.4496, 0.3418, 0.4717, 0.9375, 0.5, 0.9375, 1.0, 0.9062, 1.0, 0.9062, 0.5, 0.75, 0.25, 0.8833, 0.4496, 0.9197, 0.4197, 0.25, 0.25, 0.4197, 0.4197, 0.3833, 0.4496, 0.9062, 0.5, 0.9062, 1.0, 0.875, 1.0, 0.875, 0.5, 0.75, 0.25, 0.9197, 0.4197, 0.9496, 0.3833, 0.25, 0.25, 0.4496, 0.3833, 0.4197, 0.4197, 0.875, 0.5, 0.875, 1.0, 0.8438, 1.0, 0.8438, 0.5, 0.75, 0.25, 0.9496, 0.3833, 0.9717, 0.3418, 0.25, 0.25, 0.4717, 0.3418, 0.4496, 0.3833, 0.8438, 0.5, 0.8438, 1.0, 0.8125, 1.0, 0.8125, 0.5, 0.75, 0.25, 0.9717, 0.3418, 0.9854, 0.2968, 0.25, 0.25, 0.4854, 0.2968, 0.4717, 0.3418, 0.8125, 0.5, 0.8125, 1.0, 0.7812, 1.0, 0.7812, 0.5, 0.75, 0.25, 0.9854, 0.2968, 0.99, 0.25, 0.25, 0.25, 0.49, 0.25, 0.4854, 0.2968, 0.7812, 0.5, 0.7812, 1.0, 0.75, 1.0, 0.75, 0.5, 0.75, 0.25, 0.99, 0.25, 0.9854, 0.2032, 0.25, 0.25, 0.4854, 0.2032, 0.49, 0.25, 0.75, 0.5, 0.75, 1.0, 0.7188, 1.0, 0.7188, 0.5, 0.75, 0.25, 0.9854, 0.2032, 0.9717, 0.1582, 0.25, 0.25, 0.4717, 0.1582, 0.4854, 0.2032, 0.7188, 0.5, 0.7188, 1.0, 0.6875, 1.0, 0.6875, 0.5, 0.75, 0.25, 0.9717, 0.1582, 0.9496, 0.1167, 0.25, 0.25, 0.4496, 0.1167, 0.4717, 0.1582, 0.6875, 0.5, 0.6875, 1.0, 0.6562, 1.0, 0.6562, 0.5, 0.75, 0.25, 0.9496, 0.1167, 0.9197, 0.08029, 0.25, 0.25, 0.4197, 0.08029, 0.4496, 0.1167, 0.6562, 0.5, 0.6562, 1.0, 0.625, 1.0, 0.625, 0.5, 0.75, 0.25, 0.9197, 0.08029, 0.8833, 0.05045, 0.25, 0.25, 0.3833, 0.05045, 0.4197, 0.08029, 0.625, 0.5, 0.625, 1.0, 0.5938, 1.0, 0.5938, 0.5, 0.75, 0.25, 0.8833, 0.05045, 0.8418, 0.02827, 0.25, 0.25, 0.3418, 0.02827, 0.3833, 0.05045, 0.5938, 0.5, 0.5938, 1.0, 0.5625, 1.0, 0.5625, 0.5, 0.75, 0.25, 0.8418, 0.02827, 0.7968, 0.01461, 0.25, 0.25, 0.2968, 0.01461, 0.3418, 0.02827, 0.5625, 0.5, 0.5625, 1.0, 0.5312, 1.0, 0.5312, 0.5, 0.75, 0.25, 0.7968, 0.01461, 0.75, 0.01, 0.25, 0.25, 0.25, 0.01, 0.2968, 0.01461, 0.5312, 0.5, 0.5312, 1.0, 0.5, 1.0, 0.5, 0.5, 0.75, 0.25, 0.75, 0.01, 0.7032, 0.01461, 0.25, 0.25, 0.2032, 0.01461, 0.25, 0.01, 0.5, 0.5, 0.5, 1.0, 0.4688, 1.0, 0.4688, 0.5, 0.75, 0.25, 0.7032, 0.01461, 0.6582, 0.02827, 0.25, 0.25, 0.1582, 0.02827, 0.2032, 0.01461, 0.4688, 0.5, 0.4688, 1.0, 0.4375, 1.0, 0.4375, 0.5, 0.75, 0.25, 0.6582, 0.02827, 0.6167, 0.05045, 0.25, 0.25, 0.1167, 0.05045, 0.1582, 0.02827, 0.4375, 0.5, 0.4375, 1.0, 0.4062, 1.0, 0.4062, 0.5, 0.75, 0.25, 0.6167, 0.05045, 0.5803, 0.08029, 0.25, 0.25, 0.08029, 0.08029, 0.1167, 0.05045, 0.4062, 0.5, 0.4062, 1.0, 0.375, 1.0, 0.375, 0.5, 0.75, 0.25, 0.5803, 0.08029, 0.5504, 0.1167, 0.25, 0.25, 0.05045, 0.1167, 0.08029, 0.08029, 0.375, 0.5, 0.375, 1.0, 0.3438, 1.0, 0.3438, 0.5, 0.75, 0.25, 0.5504, 0.1167, 0.5283, 0.1582, 0.25, 0.25, 0.02827, 0.1582, 0.05045, 0.1167, 0.3438, 0.5, 0.3438, 1.0, 0.3125, 1.0, 0.3125, 0.5, 0.75, 0.25, 0.5283, 0.1582, 0.5146, 0.2032, 0.25, 0.25, 0.01461, 0.2032, 0.02827, 0.1582, 0.3125, 0.5, 0.3125, 1.0, 0.2812, 1.0, 0.2812, 0.5, 0.75, 0.25, 0.5146, 0.2032, 0.51, 0.25, 0.25, 0.25, 0.01, 0.25, 0.01461, 0.2032, 0.2812, 0.5, 0.2812, 1.0, 0.25, 1.0, 0.25, 0.5, 0.75, 0.25, 0.51, 0.25, 0.5146, 0.2968, 0.25, 0.25, 0.01461, 0.2968, 0.01, 0.25, 0.25, 0.5, 0.25, 1.0, 0.2188, 1.0, 0.2188, 0.5, 0.75, 0.25, 0.5146, 0.2968, 0.5283, 0.3418, 0.25, 0.25, 0.02827, 0.3418, 0.01461, 0.2968, 0.2188, 0.5, 0.2188, 1.0, 0.1875, 1.0, 0.1875, 0.5, 0.75, 0.25, 0.5283, 0.3418, 0.5504, 0.3833, 0.25, 0.25, 0.05045, 0.3833, 0.02827, 0.3418, 0.1875, 0.5, 0.1875, 1.0, 0.1562, 1.0, 0.1562, 0.5, 0.75, 0.25, 0.5504, 0.3833, 0.5803, 0.4197, 0.25, 0.25, 0.08029, 0.4197, 0.05045, 0.3833, 0.1562, 0.5, 0.1562, 1.0, 0.125, 1.0, 0.125, 0.5, 0.75, 0.25, 0.5803, 0.4197, 0.6167, 0.4496, 0.25, 0.25, 0.1167, 0.4496, 0.08029, 0.4197, 0.125, 0.5, 0.125, 1.0, 0.09375, 1.0, 0.09375, 0.5, 0.75, 0.25, 0.6167, 0.4496, 0.6582, 0.4717, 0.25, 0.25, 0.1582, 0.4717, 0.1167, 0.4496, 0.09375, 0.5, 0.09375, 1.0, 0.0625, 1.0, 0.0625, 0.5, 0.75, 0.25, 0.6582, 0.4717, 0.7032, 0.4854, 0.25, 0.25, 0.2032, 0.4854, 0.1582, 0.4717, 0.0625, 0.5, 0.0625, 1.0, 0.03125, 1.0, 0.03125, 0.5, 0.75, 0.25, 0.7032, 0.4854, 0.75, 0.49, 0.25, 0.25, 0.25, 0.49, 0.2032, 0.4854, 0.03125, 0.5, 0.03125, 1.0, 0.0, 1.0, 0.0, 0.5, 0.75, 0.25, 0.75, 0.49, 0.7968, 0.4854, 0.25, 0.49, 0.25, 0.25, 0.2968, 0.4854, 0.75, 0.25, 0.7968, 0.4854, 0.8418, 0.4717, 0.2968, 0.4854, 0.25, 0.25, 0.3418, 0.4717, 0.75, 0.25, 0.8418, 0.4717, 0.8833, 0.4496, 0.3418, 0.4717, 0.25, 0.25, 0.3833, 0.4496, 0.75, 0.25, 0.8833, 0.4496, 0.9197, 0.4197, 0.3833, 0.4496, 0.25, 0.25, 0.4197, 0.4197, 0.75, 0.25, 0.9197, 0.4197, 0.9496, 0.3833, 0.4197, 0.4197, 0.25, 0.25, 0.4496, 0.3833, 0.75, 0.25, 0.9496, 0.3833, 0.9717, 0.3418, 0.4496, 0.3833, 0.25, 0.25, 0.4717, 0.3418, 0.75, 0.25, 0.9717, 0.3418, 0.9854, 0.2968, 0.4717, 0.3418, 0.25, 0.25, 0.4854, 0.2968, 0.75, 0.25, 0.9854, 0.2968, 0.99, 0.25, 0.4854, 0.2968, 0.25, 0.25, 0.49, 0.25, 0.75, 0.25, 0.99, 0.25, 0.9854, 0.2032, 0.49, 0.25, 0.25, 0.25, 0.4854, 0.2032, 0.75, 0.25, 0.9854, 0.2032, 0.9717, 0.1582, 0.4854, 0.2032, 0.25, 0.25, 0.4717, 0.1582, 0.75, 0.25, 0.9717, 0.1582, 0.9496, 0.1167, 0.4717, 0.1582, 0.25, 0.25, 0.4496, 0.1167, 0.75, 0.25, 0.9496, 0.1167, 0.9197, 0.08029, 0.4496, 0.1167, 0.25, 0.25, 0.4197, 0.08029, 0.75, 0.25, 0.9197, 0.08029, 0.8833, 0.05045, 0.4197, 0.08029, 0.25, 0.25, 0.3833, 0.05045, 0.75, 0.25, 0.8833, 0.05045, 0.8418, 0.02827, 0.3833, 0.05045, 0.25, 0.25, 0.3418, 0.02827, 0.75, 0.25, 0.8418, 0.02827, 0.7968, 0.01461, 0.3418, 0.02827, 0.25, 0.25, 0.2968, 0.01461, 0.75, 0.25, 0.7968, 0.01461, 0.75, 0.01, 0.2968, 0.01461, 0.25, 0.25, 0.25, 0.01, 0.75, 0.25, 0.75, 0.01, 0.7032, 0.01461, 0.25, 0.01, 0.25, 0.25, 0.2032, 0.01461, 0.75, 0.25, 0.7032, 0.01461, 0.6582, 0.02827, 0.2032, 0.01461, 0.25, 0.25, 0.1582, 0.02827, 0.75, 0.25, 0.6582, 0.02827, 0.6167, 0.05045, 0.1582, 0.02827, 0.25, 0.25, 0.1167, 0.05045, 0.75, 0.25, 0.6167, 0.05045, 0.5803, 0.08029, 0.1167, 0.05045, 0.25, 0.25, 0.08029, 0.08029, 0.75, 0.25, 0.5803, 0.08029, 0.5504, 0.1167, 0.08029, 0.08029, 0.25, 0.25, 0.05045, 0.1167, 0.75, 0.25, 0.5504, 0.1167, 0.5283, 0.1582, 0.05045, 0.1167, 0.25, 0.25, 0.02827, 0.1582, 0.75, 0.25, 0.5283, 0.1582, 0.5146, 0.2032, 0.02827, 0.1582, 0.25, 0.25, 0.01461, 0.2032, 0.75, 0.25, 0.5146, 0.2032, 0.51, 0.25, 0.01461, 0.2032, 0.25, 0.25, 0.01, 0.25, 0.75, 0.25, 0.51, 0.25, 0.5146, 0.2968, 0.01, 0.25, 0.25, 0.25, 0.01461, 0.2968, 0.75, 0.25, 0.5146, 0.2968, 0.5283, 0.3418, 0.01461, 0.2968, 0.25, 0.25, 0.02827, 0.3418, 0.75, 0.25, 0.5283, 0.3418, 0.5504, 0.3833, 0.02827, 0.3418, 0.25, 0.25, 0.05045, 0.3833, 0.75, 0.25, 0.5504, 0.3833, 0.5803, 0.4197, 0.05045, 0.3833, 0.25, 0.25, 0.08029, 0.4197, 0.75, 0.25, 0.5803, 0.4197, 0.6167, 0.4496, 0.08029, 0.4197, 0.25, 0.25, 0.1167, 0.4496, 0.75, 0.25, 0.6167, 0.4496, 0.6582, 0.4717, 0.1167, 0.4496, 0.25, 0.25, 0.1582, 0.4717, 0.75, 0.25, 0.6582, 0.4717, 0.7032, 0.4854, 0.1582, 0.4717, 0.25, 0.25, 0.2032, 0.4854, 0.75, 0.25, 0.7032, 0.4854, 0.75, 0.49, 0.2032, 0.4854, 0.25, 0.25, 0.25, 0.49])
me_person.use_remesh_fix_poles = True
me_person.use_remesh_preserve_attributes = False
me_person.update()

# ---- objects
ob_light = bpy.data.objects.new('Light', light_light)
ob_camera = bpy.data.objects.new('Camera', cam_camera)
ob_person = bpy.data.objects.new('Person', me_person)

# ---- transforms, parenting, visibility, modifiers, constraints
ob_light.location = (4.076, 1.005, 5.904)
ob_light.rotation_euler = (0.6503, 0.05522, 1.866)
ob_light.lock_rotations_4d = False
ob_light.empty_display_type = 'ARROWS'
ob_light.color = (0.0, 0.0, 0.0, 0.0)
ob_light.lineart.crease_threshold = 0.0
ob_camera.location = (7.359, -6.926, 4.958)
ob_camera.rotation_euler = (1.109, 0.0, 0.8149)
ob_camera.lock_rotations_4d = False
ob_camera.empty_display_type = 'ARROWS'
ob_camera.color = (0.0, 0.0, 0.0, 0.0)
ob_camera.display_type = 'WIRE'
ob_camera.lineart.crease_threshold = 0.0
ob_person.location = (0.0, 0.0, 0.0)
ob_person.scale = (0.8043, 0.8043, 0.8043)

# ---- collection membership
col_collection.objects.link(ob_light)
col_collection.objects.link(ob_camera)
col_collection.objects.link(ob_person)

# ---- scene / render settings (as saved in the file)
scene.camera = ob_camera
scene.frame_start = 1; scene.frame_end = 250; scene.frame_set(1)
scene.render.engine = 'BLENDER_EEVEE_NEXT'
scene.cycles.sampling_pattern = 'TABULATED_SOBOL'
scene.cycles.use_light_tree = False
scene.view_settings.view_transform = 'Filmic'
bpy.context.view_layer.update()
